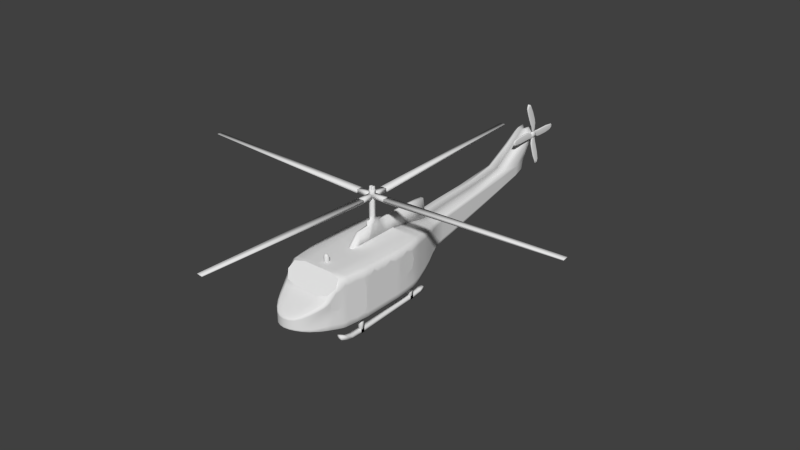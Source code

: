 # Source: helicopter.blend  (saved by Blender 2.75.0; exported with 4.5.12 LTS)
import bpy
from mathutils import Matrix  # noqa: F401  (used for matrix-valued properties, if any)

bpy.ops.wm.read_factory_settings(use_empty=True)
scene = bpy.context.scene
scene.name = 'Scene'

# ---- collections
col_collection_1 = bpy.data.collections.new('Collection 1'); scene.collection.children.link(col_collection_1)

# ---- materials (node trees are filled in below, after node groups)
mat_material = bpy.data.materials.new('Material')
mat_material.alpha_threshold = 0.0
mat_material.use_transparent_shadow = False
mat_material.roughness = 0.5
mat_material.line_color = (0.0, 0.0, 0.0, 1.0)

# ---- material node trees

# ---- world
world_world = bpy.data.worlds.new('World'); scene.world = world_world
world_world.color = (0.05088, 0.05088, 0.05088)
world_world.use_sun_shadow = False
world_world.sun_shadow_jitter_overblur = 0.0
world_world.cycles.sampling_method = 'MANUAL'
world_world.cycles.sample_map_resolution = 256

# ---- meshes
me_cube = bpy.data.meshes.new('Cube')
me_cube.from_pydata([(-0.2749, -8.807, 2.866), (5.384e-08, -8.468, 2.866), (0.2749, -8.807, 2.866), (5.384e-08, -9.146, 2.866), (5.276e-08, -8.807, 2.576), (5.709e-08, -8.923, 3.737), (5.601e-08, -9.146, 3.447), (0.2749, -8.865, 3.447), (5.601e-08, -8.584, 3.447), (-0.2749, -8.865, 3.447), (3.68, -10.04, 2.366), (3.138, -12.28, 0.3434), (1.569, -12.28, -3.26), (1.784, -14.62, -0.7067), (0.8921, -14.7, -2.525), (0.6238, -15.4, -1.004), (1.569, -12.28, 0.5667), (0.892, -14.7, -0.594), (3.463, 3.36, -2.518), (1.84, -10.04, 2.744), (1.84, -10.04, -3.737), (2.368, 6.274, -1.882), (1.732, 3.36, 2.476), (1.732, 3.36, -2.9), (1.184, 6.274, -2.172), (1.184, 6.274, 1.9), (0.8687, 8.88, -1.613), (0.8687, 8.88, 1.747), (1.737, 8.88, -1.374), (0.5856, 26.33, 1.745), (1.267, 24.24, 1.37), (0.6337, 24.23, 1.267), (0.7779, 16.15, -0.2639), (1.556, 16.15, -0.08493), (0.7779, 16.15, 2.252), (0.5535, 28.16, 6.673), (1.187, 26.26, 4.7), (0.6176, 24.87, 4.946), (0.5696, 27.66, 4.454), (1.355, -13.22, 0.06589), (1.355, -13.22, -2.99), (2.709, -13.22, -0.1124), (2.082, -7.083, -3.623), (2.082, -7.083, 2.744), (4.164, -7.083, 2.372), (4.29, -0.8033, 2.386), (2.145, -0.8033, 2.744), (2.145, -0.8033, -3.383), (2.057, 0.9861, -3.314), (2.057, 0.9861, 2.744), (4.115, 0.9861, 2.39), (4.115, 0.9861, 0.6364), (4.164, -7.083, 0.5289), (2.709, -13.04, -0.816), (1.556, 16.15, 2.106), (1.267, 24.36, 2.641), (0.5856, 26.57, 2.779), (1.737, 8.88, 1.551), (2.368, 6.274, 1.663), (3.463, 3.36, 2.162), (0.6238, -15.4, -1.4), (1.784, -14.62, -1.266), (3.138, -11.94, -0.4286), (3.68, -10.04, 0.4895), (3.68, -10.04, -1.912), (3.138, -11.83, -1.733), (1.784, -14.62, -1.981), (0.6238, -15.4, -1.908), (2.709, -12.98, -1.887), (4.164, -7.083, -1.83), (4.29, -0.8033, -1.657), (4.115, 0.9861, -1.608), (1.556, 16.15, 1.377), (1.267, 24.32, 2.218), (0.5856, 26.49, 2.435), (1.737, 8.88, 0.578), (2.368, 6.274, 0.4839), (3.463, 3.36, 0.6055), (4.29, -3.533, -1.733), (4.29, -3.533, 2.38), (2.145, -3.533, 2.744), (2.145, -3.533, -3.487), (4.238, -4.991, -1.773), (4.238, -4.991, 0.5568), (4.238, -4.991, 2.377), (2.119, -4.991, 2.744), (2.119, -4.991, -3.543), (2.169, -2.202, -3.436), (2.169, -2.202, 2.744), (4.338, -2.202, 2.383), (4.338, -2.202, 0.594), (4.338, -2.202, -1.696), (3.954, 1.637, -1.59), (3.954, 1.637, 0.6451), (3.954, 1.637, 2.392), (1.977, 1.637, 2.744), (1.977, 1.637, -3.289), (1.967, -8.555, -3.68), (1.967, -8.555, 2.744), (3.934, -8.555, 2.369), (4.2, -6.074, -1.802), (4.2, -6.074, 2.375), (2.1, -6.074, 2.744), (2.1, -6.074, -3.585), (3.414, -10.96, -1.832), (1.707, -11.17, -3.521), (3.414, -11.17, 1.434), (3.414, -11.12, -3.094), (4.2, -6.074, -3.134), (3.934, -8.555, -3.223), (3.954, 1.637, -2.86), (4.338, -2.202, -2.997), (4.238, -4.991, -3.096), (4.29, -3.533, -3.044), (4.115, 0.9861, -2.883), (4.29, -0.8033, -2.947), (4.164, -7.083, -3.17), (2.709, -13.16, -2.711), (0.6238, -15.4, -2.196), (1.784, -14.62, -2.388), (3.138, -12.16, -2.874), (3.68, -10.04, -3.276), (1.556, 16.15, 0.4447), (1.267, 24.27, 1.678), (0.5856, 26.39, 1.995), (1.737, 8.88, -0.6671), (2.368, 6.274, -1.025), (3.463, 3.36, -1.386), (-3.68, -10.04, 2.366), (-3.138, -12.28, 0.3434), (-1.569, -12.28, -3.26), (-1.784, -14.62, -0.7067), (-0.8921, -14.7, -2.525), (-0.6238, -15.4, -1.004), (-1.569, -12.28, 0.5667), (-0.892, -14.7, -0.594), (-3.463, 3.36, -2.518), (-1.84, -10.04, 2.744), (-1.84, -10.04, -3.737), (-2.368, 6.274, -1.882), (-1.732, 3.36, 2.476), (-1.732, 3.36, -2.9), (-1.184, 6.274, -2.172), (-1.184, 6.274, 1.9), (-0.8687, 8.88, -1.613), (-0.8687, 8.88, 1.747), (-1.737, 8.88, -1.374), (-0.5856, 26.33, 1.745), (-1.267, 24.24, 1.37), (-0.6337, 24.23, 1.267), (-0.7779, 16.15, -0.2639), (-1.556, 16.15, -0.08493), (-0.7779, 16.15, 2.252), (-0.5535, 28.16, 6.673), (-1.187, 26.26, 4.7), (-0.6176, 24.87, 4.946), (-0.5696, 27.66, 4.454), (7.762e-08, 3.36, 2.162), (7.534e-08, 8.88, 1.551), (7.576e-08, 6.274, 1.663), (8.707e-08, 26.26, 4.7), (7.94e-08, 24.36, 2.641), (7.741e-08, 16.15, 2.106), (-1.355, -13.22, 0.06589), (-1.355, -13.22, -2.99), (-2.709, -13.22, -0.1124), (-2.082, -7.083, -3.623), (-2.082, -7.083, 2.744), (-4.164, -7.083, 2.372), (-4.29, -0.8033, 2.386), (-2.145, -0.8033, 2.744), (-2.145, -0.8033, -3.383), (-2.057, 0.9861, -3.314), (-2.057, 0.9861, 2.744), (-4.115, 0.9861, 2.39), (-4.115, 0.9861, 0.6364), (-4.164, -7.083, 0.5289), (-2.709, -13.04, -0.816), (7.469e-08, 16.15, 1.377), (7.783e-08, 24.32, 2.218), (7.137e-08, 6.274, 0.4839), (7.172e-08, 8.88, 0.578), (7.182e-08, 3.36, 0.6055), (-1.556, 16.15, 2.106), (-1.267, 24.36, 2.641), (-0.5856, 26.57, 2.779), (-1.737, 8.88, 1.551), (-2.368, 6.274, 1.663), (-3.463, 3.36, 2.162), (-0.6238, -15.4, -1.4), (-1.784, -14.62, -1.266), (-3.138, -11.94, -0.4286), (-3.68, -10.04, 0.4895), (-3.68, -10.04, -1.912), (-3.138, -11.83, -1.733), (-1.784, -14.62, -1.981), (-0.6238, -15.4, -1.908), (6.44e-08, 3.36, -1.386), (6.708e-08, 8.88, -0.6671), (6.575e-08, 6.274, -1.025), (7.581e-08, 24.27, 1.678), (7.122e-08, 16.15, 0.4447), (-2.709, -12.98, -1.887), (-4.164, -7.083, -1.83), (-4.29, -0.8033, -1.657), (-4.115, 0.9861, -1.608), (-1.556, 16.15, 1.377), (-1.267, 24.32, 2.218), (-0.5856, 26.49, 2.435), (-1.737, 8.88, 0.578), (-2.368, 6.274, 0.4839), (-3.463, 3.36, 0.6055), (-4.29, -3.533, -1.733), (-4.29, -3.533, 2.38), (-2.145, -3.533, 2.744), (-2.145, -3.533, -3.487), (-4.238, -4.991, -1.773), (-4.238, -4.991, 0.5568), (-4.238, -4.991, 2.377), (-2.119, -4.991, 2.744), (-2.119, -4.991, -3.543), (-2.169, -2.202, -3.436), (-2.169, -2.202, 2.744), (-4.338, -2.202, 2.383), (-4.338, -2.202, 0.594), (-4.338, -2.202, -1.696), (-3.954, 1.637, -1.59), (-3.954, 1.637, 0.6451), (-3.954, 1.637, 2.392), (-1.977, 1.637, 2.744), (-1.977, 1.637, -3.289), (-1.967, -8.555, -3.68), (-1.967, -8.555, 2.744), (-3.934, -8.555, 2.369), (-4.2, -6.074, -1.802), (-4.2, -6.074, 2.375), (-2.1, -6.074, 2.744), (-2.1, -6.074, -3.585), (-3.414, -10.96, -1.832), (-1.707, -11.17, -3.521), (-3.414, -11.17, 1.434), (-3.414, -11.12, -3.094), (-4.2, -6.074, -3.134), (-3.934, -8.555, -3.223), (-3.954, 1.637, -2.86), (-4.338, -2.202, -2.997), (-4.238, -4.991, -3.096), (-4.29, -3.533, -3.044), (-4.115, 0.9861, -2.883), (-4.29, -0.8033, -2.947), (-4.164, -7.083, -3.17), (-2.709, -13.16, -2.711), (6.925e-08, 16.15, -0.08493), (7.467e-08, 24.24, 1.37), (6.255e-08, 6.274, -1.882), (6.444e-08, 8.88, -1.374), (6.019e-08, 3.36, -2.518), (-0.6238, -15.4, -2.196), (-1.784, -14.62, -2.388), (-3.138, -12.16, -2.874), (-3.68, -10.04, -3.276), (-1.556, 16.15, 0.4447), (-1.267, 24.27, 1.678), (-0.5856, 26.39, 1.995), (-1.737, 8.88, -0.6671), (-2.368, 6.274, -1.025), (-3.463, 3.36, -1.386), (-0.2062, -9.076, 3.447), (-0.2062, -8.908, 3.665), (-0.2062, -8.553, 2.866), (-0.2062, -8.807, 2.649), (5.682e-08, -8.726, 3.665), (0.2062, -8.553, 2.866), (5.303e-08, -8.553, 2.649), (0.2062, -8.908, 3.665), (0.2062, -9.061, 2.866), (0.2062, -8.807, 2.649), (5.682e-08, -9.09, 3.665), (5.303e-08, -9.061, 2.649), (-0.2062, -9.061, 2.866), (-0.2062, -8.654, 3.447), (0.2062, -8.654, 3.447), (0.2062, -9.076, 3.447), (5.493e-08, -9.146, 3.157), (0.2749, -8.821, 3.157), (5.493e-08, -8.497, 3.157), (-0.2749, -8.821, 3.157), (3.22, -10.04, -3.621), (3.813, 2.143, 2.335), (3.599, -10.41, 2.133), (3.22, -10.04, 2.649), (3.011, -12.59, 0.1501), (2.746, -12.28, 0.5109), (2.987, -11.16, -3.414), (1.226, -15.12, -0.9296), (2.371, -13.22, 0.02132), (2.371, -13.21, -2.92), (1.906, 2.143, -3.189), (1.799, -10.41, -3.686), (1.906, 2.143, 2.677), (1.825, -10.22, 2.744), (1.505, -12.59, -3.173), (1.505, -12.59, 0.3561), (0.6909, -15.23, -2.327), (0.6909, -15.23, -0.8615), (6.016e-08, -14.74, -2.525), (6.138e-08, -15.49, -2.196), (7.168e-08, -12.28, 0.5667), (5.742e-08, -12.28, -3.26), (6.735e-08, -14.74, -0.594), (7.848e-08, 1.788, 2.392), (7.979e-08, -10.04, 2.744), (5.731e-08, 1.637, -3.289), (2.962, 4.874, 1.922), (1.481, 4.874, -2.526), (1.481, 4.874, 2.198), (7.672e-08, 4.874, 1.922), (3.03, 3.36, -2.805), (3.03, 3.36, 2.397), (7.855e-08, 3.36, 2.413), (5.905e-08, 3.36, -2.824), (1.89, 7.596, 1.501), (0.9449, 7.596, -1.86), (0.9449, 7.596, 1.709), (7.515e-08, 7.596, 1.501), (2.072, 6.274, -2.099), (2.072, 6.274, 1.841), (7.647e-08, 6.274, 1.853), (6.169e-08, 6.274, -2.114), (1.697, 11.33, 1.768), (0.8487, 11.33, -1.17), (0.8487, 11.33, 1.95), (7.615e-08, 11.33, 1.768), (7.593e-08, 8.88, 1.708), (6.373e-08, 8.88, -1.566), (1.52, 8.88, -1.554), (1.52, 8.88, 1.698), (1.049, 26.02, 2.744), (0.5976, 25.79, 1.583), (0.5816, 26.85, 3.232), (7.981e-08, 26.13, 2.751), (1.247, 24.84, 3.198), (7.785e-08, 16.15, 2.223), (1.109, 24.23, 1.292), (6.871e-08, 16.15, -0.2281), (1.361, 16.15, 2.216), (8.148e-08, 24.84, 3.198), (1.361, 16.15, -0.2192), (7.436e-08, 24.23, 1.287), (0.6938, 21.17, 0.6869), (7.262e-08, 21.17, 0.8192), (1.388, 21.2, 2.438), (0.6898, 21.33, 3.102), (0.5575, 28.32, 5.811), (0.9887, 27.69, 6.18), (9.295e-08, 27.78, 6.279), (0.5696, 27.06, 6.549), (8.781e-08, 25.15, 4.897), (8.634e-08, 27.38, 4.503), (1.009, 27.31, 4.515), (1.069, 25.22, 4.884), (1.561, -14.64, -0.6222), (1.561, -14.64, -2.491), (5.843e-08, -13.22, -2.99), (6.981e-08, -13.22, 0.06589), (1.142, -13.98, -0.2641), (1.142, -13.98, -2.757), (2.284, -13.95, -2.565), (3.643, -7.083, -3.51), (3.643, -7.083, 2.651), (7.979e-08, -7.083, 2.744), (5.586e-08, -8.555, -3.68), (2.052, -7.532, -3.641), (2.052, -7.532, 2.744), (4.103, -7.532, -3.186), (5.676e-08, -2.202, -3.436), (3.754, -0.8033, -3.274), (3.754, -0.8033, 2.655), (7.979e-08, -0.8033, 2.744), (4.328, -1.798, -2.982), (2.164, -1.798, 2.744), (2.164, -1.798, -3.421), (5.696e-08, -0.8033, -3.383), (3.601, 0.9861, -3.206), (3.601, 0.9861, 2.656), (7.979e-08, 0.9861, 2.744), (2.11, 0.2889, -3.341), (2.11, 0.2889, 2.744), (4.22, 0.2889, -2.908), (3.813, 2.143, 0.6362), (3.65, -10.22, 0.4871), (3.011, -12.28, -0.5614), (1.226, -15.12, -1.367), (6.582e-08, -15.49, -1.004), (7.198e-08, 1.788, 0.6471), (2.962, 4.874, 0.5543), (7.163e-08, 4.874, 0.5543), (1.89, 7.596, 0.4674), (7.131e-08, 7.596, 0.4674), (1.697, 11.33, 0.8649), (7.279e-08, 11.33, 0.8649), (1.049, 25.95, 2.381), (7.847e-08, 26.06, 2.392), (7.865e-08, 21.2, 2.438), (1.388, 21.19, 1.9), (2.284, -13.96, -0.4096), (4.103, -7.532, 2.371), (4.328, -1.798, 2.384), (4.22, 0.2889, 2.389), (4.115, 0.9861, 1.775), (4.29, -0.8033, 2.029), (4.164, -7.083, 1.726), (2.709, -13.18, -0.3774), (7.646e-08, 16.15, 1.85), (7.885e-08, 24.35, 2.493), (7.422e-08, 6.274, 1.249), (7.407e-08, 8.88, 1.21), (7.558e-08, 3.36, 1.616), (1.556, 16.15, 1.85), (1.267, 24.35, 2.493), (0.5856, 26.54, 2.658), (1.737, 8.88, 1.21), (2.368, 6.274, 1.249), (3.463, 3.36, 1.616), (0.6238, -15.4, -1.143), (1.784, -14.62, -0.9029), (3.138, -12.19, 0.03879), (3.68, -10.04, 1.708), (6.435e-08, -15.49, -1.4), (7.664e-08, 21.19, 1.9), (2.284, -13.92, -1.086), (4.158, -7.245, 0.5267), (4.342, -2.093, 0.5954), (4.238, 0.4865, 0.6298), (3.813, 2.143, -1.537), (3.599, -10.36, -1.894), (3.011, -12.18, -1.764), (1.226, -15.12, -1.926), (6.366e-08, 1.788, -1.586), (2.962, 4.874, -1.196), (6.511e-08, 4.874, -1.196), (1.89, 7.596, -0.8547), (6.638e-08, 7.596, -0.8547), (1.697, 11.33, -0.291), (6.848e-08, 11.33, -0.291), (1.049, 25.86, 1.916), (7.676e-08, 25.96, 1.931), (1.388, 21.18, 1.211), (3.68, -10.04, -0.8599), (3.138, -11.74, -1.029), (1.784, -14.62, -1.668), (0.6238, -15.4, -1.685), (6.765e-08, 3.36, -0.5138), (6.911e-08, 8.88, -0.1217), (6.821e-08, 6.274, -0.364), (7.67e-08, 24.29, 1.914), (7.274e-08, 16.15, 0.8531), (2.709, -12.93, -1.346), (4.164, -7.083, -0.7968), (4.29, -0.8033, -0.8037), (4.115, 0.9861, -0.6249), (1.556, 16.15, 0.8531), (1.267, 24.29, 1.914), (0.5856, 26.43, 2.188), (1.737, 8.88, -0.1217), (2.368, 6.274, -0.364), (3.463, 3.36, -0.5138), (3.754, -3.533, -3.377), (3.754, -3.533, 2.653), (7.979e-08, -3.533, 2.744), (5.637e-08, -4.991, -3.543), (4.29, -3.533, 2.017), (4.29, -3.533, -0.8643), (4.255, -4.509, -3.079), (4.247, -4.755, 0.5599), (4.255, -4.509, 2.378), (2.128, -4.509, 2.744), (2.128, -4.509, -3.525), (3.708, -4.991, -3.431), (3.708, -4.991, 2.652), (7.979e-08, -4.991, 2.744), (4.238, -4.991, 1.739), (4.238, -4.991, -0.7523), (5.621e-08, -6.074, -3.585), (4.224, -5.38, -3.11), (4.23, -5.227, 0.5536), (4.224, -5.38, 2.376), (2.112, -5.38, 2.744), (2.112, -5.38, -3.558), (5.657e-08, -3.533, -3.487), (3.795, -2.202, -3.326), (3.795, -2.202, 2.654), (7.979e-08, -2.202, 2.744), (4.338, -2.202, 1.756), (4.338, -2.202, -0.6929), (2.162, -2.59, -3.451), (2.162, -2.59, 2.744), (4.324, -2.59, 2.382), (4.334, -2.312, 0.5925), (4.324, -2.59, -3.011), (5.722e-08, 0.9861, -3.314), (3.46, 1.637, -3.182), (3.46, 1.637, 2.656), (7.979e-08, 1.637, 2.744), (3.954, 1.637, 1.779), (3.954, 1.637, -0.6111), (4.013, 1.399, -2.869), (4.013, 1.399, 0.6419), (4.013, 1.399, 2.391), (2.007, 1.399, 2.744), (2.007, 1.399, -3.298), (3.442, -8.555, -3.565), (3.442, -8.555, 2.65), (7.979e-08, -8.555, 2.744), (5.564e-08, -10.04, -3.737), (3.934, -8.555, 1.758), (3.759, -9.583, -3.259), (3.711, -9.866, 0.4918), (1.879, -9.583, -3.719), (1.879, -9.583, 2.744), (3.759, -9.583, 2.367), (3.675, -6.074, -3.472), (3.675, -6.074, 2.652), (7.979e-08, -6.074, 2.744), (4.2, -6.074, 2.005), (4.2, -6.074, -0.9206), (5.607e-08, -7.083, -3.623), (4.175, -6.75, -3.159), (4.169, -6.921, 0.5311), (4.175, -6.75, 2.373), (2.088, -6.75, 2.744), (2.088, -6.75, -3.611), (3.414, -11.17, 1.741), (2.746, -12.25, -3.163), (5.645e-08, -11.17, -3.521), (3.414, -11.17, 1.127), (3.414, -10.86, -0.9964), (3.227, -11.83, -2.945), (3.178, -11.81, -0.3568), (1.589, -12.12, 0.7376), (1.614, -11.92, -3.344), (3.227, -11.92, 0.6954), (6.246e-08, -15.49, -1.908), (7.407e-08, 21.18, 1.211), (2.284, -13.9, -1.995), (4.158, -7.245, -1.835), (4.328, -1.798, -1.685), (4.22, 0.2889, -1.627), (3.813, 2.143, -2.772), (3.599, -10.4, -3.233), (3.011, -12.49, -2.817), (1.226, -15.12, -2.244), (5.893e-08, 1.788, -2.855), (2.962, 4.874, -2.19), (6.141e-08, 4.874, -2.19), (1.89, 7.596, -1.606), (6.358e-08, 7.596, -1.606), (1.697, 11.33, -0.9476), (6.603e-08, 11.33, -0.9476), (1.049, 25.81, 1.651), (7.579e-08, 25.91, 1.67), (1.388, 21.17, 0.8192), (4.255, -4.509, -1.759), (4.224, -5.38, -1.783), (4.324, -2.59, -1.707), (4.013, 1.399, -1.597), (3.711, -9.866, -1.907), (4.175, -6.75, -1.821), (3.227, -11.55, -1.765), (3.414, -11.05, -2.565), (4.2, -6.074, -2.576), (3.934, -8.555, -2.666), (3.954, 1.637, -2.328), (4.338, -2.202, -2.452), (4.238, -4.991, -2.542), (4.29, -3.533, -2.495), (4.115, 0.9861, -2.349), (4.29, -0.8033, -2.407), (4.164, -7.083, -2.609), (2.709, -13.08, -2.366), (7.007e-08, 16.15, 0.137), (7.515e-08, 24.25, 1.499), (6.389e-08, 6.274, -1.523), (6.555e-08, 8.88, -1.078), (6.195e-08, 3.36, -2.044), (0.6238, -15.4, -2.075), (1.784, -14.62, -2.218), (3.138, -12.02, -2.396), (3.68, -10.04, -2.704), (1.556, 16.15, 0.137), (1.267, 24.25, 1.499), (0.5856, 26.35, 1.85), (1.737, 8.88, -1.078), (2.368, 6.274, -1.523), (3.463, 3.36, -2.044), (-3.22, -10.04, -3.621), (-3.813, 2.143, 2.335), (-3.599, -10.41, 2.133), (-3.22, -10.04, 2.649), (-3.011, -12.59, 0.1501), (-2.746, -12.28, 0.5109), (-2.987, -11.16, -3.414), (-1.226, -15.12, -0.9296), (-2.371, -13.22, 0.02132), (-2.371, -13.21, -2.92), (-1.906, 2.143, -3.189), (-1.799, -10.41, -3.686), (-1.906, 2.143, 2.677), (-1.825, -10.22, 2.744), (-1.505, -12.59, -3.173), (-1.505, -12.59, 0.3561), (-0.6909, -15.23, -2.327), (-0.6909, -15.23, -0.8615), (-2.962, 4.874, 1.922), (-1.481, 4.874, -2.526), (-1.481, 4.874, 2.198), (-3.03, 3.36, -2.805), (-3.03, 3.36, 2.397), (-1.89, 7.596, 1.501), (-0.9449, 7.596, -1.86), (-0.9449, 7.596, 1.709), (-2.072, 6.274, -2.099), (-2.072, 6.274, 1.841), (-1.697, 11.33, 1.768), (-0.8487, 11.33, -1.17), (-0.8487, 11.33, 1.95), (-1.52, 8.88, -1.554), (-1.52, 8.88, 1.698), (-1.049, 26.02, 2.744), (-0.5976, 25.79, 1.583), (-0.5816, 26.85, 3.232), (-1.247, 24.84, 3.198), (-1.109, 24.23, 1.292), (-1.361, 16.15, 2.216), (-1.361, 16.15, -0.2192), (-0.6938, 21.17, 0.6869), (-1.388, 21.2, 2.438), (-0.6898, 21.33, 3.102), (-0.5575, 28.32, 5.811), (-0.9887, 27.69, 6.18), (-0.5696, 27.06, 6.549), (-1.009, 27.31, 4.515), (-1.069, 25.22, 4.884), (-1.561, -14.64, -0.6222), (-1.561, -14.64, -2.491), (-1.142, -13.98, -0.2641), (-1.142, -13.98, -2.757), (-2.284, -13.95, -2.565), (-3.643, -7.083, -3.51), (-3.643, -7.083, 2.651), (-2.052, -7.532, -3.641), (-2.052, -7.532, 2.744), (-4.103, -7.532, -3.186), (-3.754, -0.8033, -3.274), (-3.754, -0.8033, 2.655), (-4.328, -1.798, -2.982), (-2.164, -1.798, 2.744), (-2.164, -1.798, -3.421), (-3.601, 0.9861, -3.206), (-3.601, 0.9861, 2.656), (-2.11, 0.2889, -3.341), (-2.11, 0.2889, 2.744), (-4.22, 0.2889, -2.908), (-3.813, 2.143, 0.6362), (-3.65, -10.22, 0.4871), (-3.011, -12.28, -0.5614), (-1.226, -15.12, -1.367), (-2.962, 4.874, 0.5543), (-1.89, 7.596, 0.4674), (-1.697, 11.33, 0.8649), (-1.049, 25.95, 2.381), (-1.388, 21.19, 1.9), (-2.284, -13.96, -0.4096), (-4.103, -7.532, 2.371), (-4.328, -1.798, 2.384), (-4.22, 0.2889, 2.389), (-4.115, 0.9861, 1.775), (-4.29, -0.8033, 2.029), (-4.164, -7.083, 1.726), (-2.709, -13.18, -0.3774), (-1.556, 16.15, 1.85), (-1.267, 24.35, 2.493), (-0.5856, 26.54, 2.658), (-1.737, 8.88, 1.21), (-2.368, 6.274, 1.249), (-3.463, 3.36, 1.616), (-0.6238, -15.4, -1.143), (-1.784, -14.62, -0.9029), (-3.138, -12.19, 0.03879), (-3.68, -10.04, 1.708), (-2.284, -13.92, -1.086), (-4.158, -7.245, 0.5267), (-4.342, -2.093, 0.5954), (-4.238, 0.4865, 0.6298), (-3.813, 2.143, -1.537), (-3.599, -10.36, -1.894), (-3.011, -12.18, -1.764), (-1.226, -15.12, -1.926), (-2.962, 4.874, -1.196), (-1.89, 7.596, -0.8547), (-1.697, 11.33, -0.291), (-1.049, 25.86, 1.916), (-1.388, 21.18, 1.211), (-3.68, -10.04, -0.8599), (-3.138, -11.74, -1.029), (-1.784, -14.62, -1.668), (-0.6238, -15.4, -1.685), (-2.709, -12.93, -1.346), (-4.164, -7.083, -0.7968), (-4.29, -0.8033, -0.8037), (-4.115, 0.9861, -0.6249), (-1.556, 16.15, 0.8531), (-1.267, 24.29, 1.914), (-0.5856, 26.43, 2.188), (-1.737, 8.88, -0.1217), (-2.368, 6.274, -0.364), (-3.463, 3.36, -0.5138), (-3.754, -3.533, -3.377), (-3.754, -3.533, 2.653), (-4.29, -3.533, 2.017), (-4.29, -3.533, -0.8643), (-4.255, -4.509, -3.079), (-4.247, -4.755, 0.5599), (-4.255, -4.509, 2.378), (-2.128, -4.509, 2.744), (-2.128, -4.509, -3.525), (-3.708, -4.991, -3.431), (-3.708, -4.991, 2.652), (-4.238, -4.991, 1.739), (-4.238, -4.991, -0.7523), (-4.224, -5.38, -3.11), (-4.23, -5.227, 0.5536), (-4.224, -5.38, 2.376), (-2.112, -5.38, 2.744), (-2.112, -5.38, -3.558), (-3.795, -2.202, -3.326), (-3.795, -2.202, 2.654), (-4.338, -2.202, 1.756), (-4.338, -2.202, -0.6929), (-2.162, -2.59, -3.451), (-2.162, -2.59, 2.744), (-4.324, -2.59, 2.382), (-4.334, -2.312, 0.5925), (-4.324, -2.59, -3.011), (-3.46, 1.637, -3.182), (-3.46, 1.637, 2.656), (-3.954, 1.637, 1.779), (-3.954, 1.637, -0.6111), (-4.013, 1.399, -2.869), (-4.013, 1.399, 0.6419), (-4.013, 1.399, 2.391), (-2.007, 1.399, 2.744), (-2.007, 1.399, -3.298), (-3.442, -8.555, -3.565), (-3.442, -8.555, 2.65), (-3.934, -8.555, 1.758), (-3.759, -9.583, -3.259), (-3.711, -9.866, 0.4918), (-1.879, -9.583, -3.719), (-1.879, -9.583, 2.744), (-3.759, -9.583, 2.367), (-3.675, -6.074, -3.472), (-3.675, -6.074, 2.652), (-4.2, -6.074, 2.005), (-4.2, -6.074, -0.9206), (-4.175, -6.75, -3.159), (-4.169, -6.921, 0.5311), (-4.175, -6.75, 2.373), (-2.088, -6.75, 2.744), (-2.088, -6.75, -3.611), (-3.414, -11.17, 1.741), (-2.746, -12.25, -3.163), (-3.414, -11.17, 1.127), (-3.414, -10.86, -0.9964), (-3.227, -11.83, -2.945), (-3.178, -11.81, -0.3568), (-1.589, -12.12, 0.7376), (-1.614, -11.92, -3.344), (-3.227, -11.92, 0.6954), (-2.284, -13.9, -1.995), (-4.158, -7.245, -1.835), (-4.328, -1.798, -1.685), (-4.22, 0.2889, -1.627), (-3.813, 2.143, -2.772), (-3.599, -10.4, -3.233), (-3.011, -12.49, -2.817), (-1.226, -15.12, -2.244), (-2.962, 4.874, -2.19), (-1.89, 7.596, -1.606), (-1.697, 11.33, -0.9476), (-1.049, 25.81, 1.651), (-1.388, 21.17, 0.8192), (-4.255, -4.509, -1.759), (-4.224, -5.38, -1.783), (-4.324, -2.59, -1.707), (-4.013, 1.399, -1.597), (-3.711, -9.866, -1.907), (-4.175, -6.75, -1.821), (-3.227, -11.55, -1.765), (-3.414, -11.05, -2.565), (-4.2, -6.074, -2.576), (-3.934, -8.555, -2.666), (-3.954, 1.637, -2.328), (-4.338, -2.202, -2.452), (-4.238, -4.991, -2.542), (-4.29, -3.533, -2.495), (-4.115, 0.9861, -2.349), (-4.29, -0.8033, -2.407), (-4.164, -7.083, -2.609), (-2.709, -13.08, -2.366), (-0.6238, -15.4, -2.075), (-1.784, -14.62, -2.218), (-3.138, -12.02, -2.396), (-3.68, -10.04, -2.704), (-1.556, 16.15, 0.137), (-1.267, 24.25, 1.499), (-0.5856, 26.35, 1.85), (-1.737, 8.88, -1.078), (-2.368, 6.274, -1.523), (-3.463, 3.36, -2.044), (-0.1527, -8.995, 2.705), (-0.1527, -9.04, 3.608), (-0.1527, -8.619, 2.705), (-0.1527, -8.754, 3.608), (0.1527, -8.995, 2.705), (0.1527, -9.04, 3.608), (0.1527, -8.619, 2.705), (0.1527, -8.754, 3.608), (-0.2062, -9.065, 3.157), (-0.2062, -8.578, 3.157), (0.2062, -8.578, 3.157), (0.2062, -9.065, 3.157), (3.336, 2.143, -3.085), (3.149, -10.41, -3.573), (3.336, 2.143, 2.591), (3.135, -10.46, 2.493), (2.635, -12.57, -3.084), (2.635, -12.59, 0.3046), (1.179, -15.03, -2.349), (1.179, -15.03, -0.8165), (2.592, 4.874, -2.442), (2.592, 4.874, 2.129), (1.654, 7.596, -1.796), (1.654, 7.596, 1.657), (1.485, 11.33, -1.114), (1.485, 11.33, 1.905), (0.9483, 25.39, 1.525), (1.039, 26.35, 3.224), (1.25, 21.95, 2.91), (1.214, 21.17, 0.72), (0.8789, 27.91, 5.578), (0.9056, 26.73, 6.015), (1.998, -13.97, -0.3004), (1.998, -13.96, -2.709), (3.59, -7.532, -3.527), (3.59, -7.532, 2.651), (3.787, -1.798, -3.311), (3.787, -1.798, 2.654), (3.693, 0.2889, -3.233), (3.693, 0.2889, 2.655), (3.813, 2.143, 1.739), (3.591, -10.46, 1.397), (3.011, -12.52, -0.1307), (1.226, -15.12, -1.083), (2.962, 4.874, 1.442), (1.89, 7.596, 1.138), (1.697, 11.33, 1.451), (1.049, 25.99, 2.617), (1.388, 21.2, 2.249), (2.284, -13.95, -0.6515), (4.102, -7.573, 1.63), (4.329, -1.771, 1.668), (4.251, 0.164, 1.682), (2.284, -13.89, -1.579), (4.158, -7.245, -0.8003), (4.329, -1.771, -0.4682), (4.251, 0.164, -0.431), (3.813, 2.143, -0.5852), (3.591, -10.38, -0.6336), (3.011, -12.1, -1.115), (1.226, -15.12, -1.681), (2.962, 4.874, -0.4293), (1.89, 7.596, -0.2756), (1.697, 11.33, 0.2153), (1.049, 25.9, 2.119), (1.388, 21.18, 1.512), (3.723, -4.509, -3.413), (3.723, -4.509, 2.652), (4.258, -4.45, 1.65), (4.258, -4.45, -0.5218), (3.696, -5.38, -3.446), (3.696, -5.38, 2.652), (4.222, -5.439, 1.644), (4.222, -5.439, -0.5427), (3.783, -2.59, -3.341), (3.783, -2.59, 2.654), (4.323, -2.617, 1.663), (4.323, -2.617, -0.4865), (3.512, 1.399, -3.191), (3.512, 1.399, 2.656), (4.013, 1.399, 1.778), (4.013, 1.399, -0.6162), (3.289, -9.583, -3.604), (3.289, -9.583, 2.65), (3.767, -9.538, 1.616), (3.711, -9.866, -0.8561), (3.654, -6.75, -3.498), (3.654, -6.75, 2.651), (4.177, -6.709, 1.635), (4.177, -6.709, -0.5671), (2.84, -11.88, 0.9884), (2.824, -11.9, -3.244), (3.237, -11.8, 0.3258), (3.237, -11.41, -0.8284), (2.284, -13.93, -2.326), (4.102, -7.573, -2.512), (4.328, -1.798, -2.439), (4.22, 0.2889, -2.371), (3.813, 2.143, -2.255), (3.599, -10.38, -2.672), (3.011, -12.36, -2.376), (1.226, -15.12, -2.111), (2.962, 4.874, -1.774), (1.89, 7.596, -1.291), (1.697, 11.33, -0.6725), (1.049, 25.83, 1.762), (1.388, 21.17, 0.9832), (4.255, -4.509, -2.526), (4.224, -5.38, -2.554), (4.324, -2.59, -2.464), (4.013, 1.399, -2.336), (3.767, -9.538, -2.573), (4.175, -6.75, -2.598), (3.227, -11.71, -2.451), (-3.336, 2.143, -3.085), (-3.149, -10.41, -3.573), (-3.336, 2.143, 2.591), (-3.135, -10.46, 2.493), (-2.635, -12.57, -3.084), (-2.635, -12.59, 0.3046), (-1.179, -15.03, -2.349), (-1.179, -15.03, -0.8165), (-2.592, 4.874, -2.442), (-2.592, 4.874, 2.129), (-1.654, 7.596, -1.796), (-1.654, 7.596, 1.657), (-1.485, 11.33, -1.114), (-1.485, 11.33, 1.905), (-0.9483, 25.39, 1.525), (-1.039, 26.35, 3.224), (-1.25, 21.95, 2.91), (-1.214, 21.17, 0.72), (-0.8789, 27.91, 5.578), (-0.9056, 26.73, 6.015), (5.813e-08, 1.788, -3.069), (4.263e-08, -10.41, -3.686), (7.913e-08, 1.788, 2.568), (7.979e-08, -10.22, 2.744), (5.774e-08, -12.59, -3.173), (6.429e-08, -12.59, 0.3561), (6.09e-08, -15.3, -2.327), (6.636e-08, -15.3, -0.8615), (6.035e-08, 4.89, -2.474), (7.761e-08, 4.89, 2.16), (6.633e-08, 7.602, -1.813), (7.922e-08, 7.602, 1.646), (6.509e-08, 11.0, -1.201), (7.668e-08, 11.0, 1.909), (7.544e-08, 25.74, 1.576), (7.942e-08, 26.48, 3.119), (8.018e-08, 21.94, 2.85), (7.239e-08, 21.44, 0.7582), (9.105e-08, 28.23, 5.768), (9.375e-08, 27.05, 6.493), (-1.998, -13.97, -0.3004), (-1.998, -13.96, -2.709), (5.929e-08, -13.99, -2.757), (6.198e-08, -13.99, -0.2641), (-3.59, -7.532, -3.527), (-3.59, -7.532, 2.651), (7.979e-08, -7.532, 2.744), (5.6e-08, -7.532, -3.641), (5.682e-08, -1.798, -3.421), (-3.787, -1.798, -3.311), (-3.787, -1.798, 2.654), (7.979e-08, -1.798, 2.744), (7.032e-08, 0.2889, -3.341), (-3.693, 0.2889, -3.233), (-3.693, 0.2889, 2.655), (6.659e-08, 0.2889, 2.744), (-3.813, 2.143, 1.739), (-3.591, -10.46, 1.397), (-3.011, -12.52, -0.1307), (-1.226, -15.12, -1.083), (6.861e-08, -15.49, -1.143), (7.62e-08, 1.788, 1.78), (-2.962, 4.874, 1.442), (7.494e-08, 4.874, 1.442), (-1.89, 7.596, 1.138), (7.38e-08, 7.596, 1.138), (-1.697, 11.33, 1.451), (7.497e-08, 11.33, 1.451), (-1.049, 25.99, 2.617), (7.767e-08, 26.22, 2.649), (7.794e-08, 21.2, 2.249), (-1.388, 21.2, 2.249), (-2.284, -13.95, -0.6515), (-4.102, -7.573, 1.63), (-4.329, -1.771, 1.668), (-4.251, 0.164, 1.682), (6.329e-08, -15.49, -1.685), (7.52e-08, 21.18, 1.512), (-2.284, -13.89, -1.579), (-4.158, -7.245, -0.8003), (-4.329, -1.771, -0.4682), (-4.251, 0.164, -0.431), (-3.813, 2.143, -0.5852), (-3.591, -10.38, -0.6336), (-3.011, -12.1, -1.115), (-1.226, -15.12, -1.681), (6.73e-08, 1.788, -0.6079), (-2.962, 4.874, -0.4293), (6.797e-08, 4.874, -0.4293), (-1.89, 7.596, -0.2756), (6.854e-08, 7.596, -0.2756), (-1.697, 11.33, 0.2153), (7.037e-08, 11.33, 0.2153), (-1.049, 25.9, 2.119), (7.93e-08, 26.12, 2.14), (-1.388, 21.18, 1.512), (-3.723, -4.509, -3.413), (-3.723, -4.509, 2.652), (6.659e-08, -4.509, 2.744), (4.323e-08, -4.509, -3.525), (-4.258, -4.45, 1.65), (-4.258, -4.45, -0.5218), (-3.696, -5.38, -3.446), (-3.696, -5.38, 2.652), (9.299e-08, -5.38, 2.744), (-4.222, -5.439, 1.644), (-4.222, -5.439, -0.5427), (5.631e-08, -5.38, -3.558), (4.351e-08, -2.59, -3.451), (-3.783, -2.59, -3.341), (-3.783, -2.59, 2.654), (7.979e-08, -2.59, 2.744), (-4.323, -2.617, 1.663), (-4.323, -2.617, -0.4865), (4.408e-08, 1.399, -3.298), (-3.512, 1.399, -3.191), (-3.512, 1.399, 2.656), (6.659e-08, 1.399, 2.744), (-4.013, 1.399, 1.778), (-4.013, 1.399, -0.6162), (-3.289, -9.583, -3.604), (-3.289, -9.583, 2.65), (7.979e-08, -9.583, 2.744), (5.571e-08, -9.583, -3.719), (-3.767, -9.538, 1.616), (-3.711, -9.866, -0.8561), (-3.654, -6.75, -3.498), (-3.654, -6.75, 2.651), (7.979e-08, -6.75, 2.744), (-4.177, -6.709, 1.635), (-4.177, -6.709, -0.5671), (5.611e-08, -6.75, -3.611), (-2.84, -11.88, 0.9884), (-2.824, -11.9, -3.244), (7.231e-08, -12.12, 0.7376), (5.711e-08, -11.92, -3.344), (-3.237, -11.8, 0.3258), (-3.237, -11.41, -0.8284), (6.183e-08, -15.49, -2.075), (7.323e-08, 21.17, 0.9832), (-2.284, -13.93, -2.326), (-4.102, -7.573, -2.512), (-4.328, -1.798, -2.439), (-4.22, 0.2889, -2.371), (-3.813, 2.143, -2.255), (-3.599, -10.38, -2.672), (-3.011, -12.36, -2.376), (-1.226, -15.12, -2.111), (6.091e-08, 1.788, -2.323), (-2.962, 4.874, -1.774), (6.296e-08, 4.874, -1.774), (-1.89, 7.596, -1.291), (6.475e-08, 7.596, -1.291), (-1.697, 11.33, -0.6725), (6.706e-08, 11.33, -0.6725), (-1.049, 25.83, 1.762), (7.8e-08, 26.04, 1.793), (-1.388, 21.17, 0.9832), (-4.255, -4.509, -2.526), (-4.224, -5.38, -2.554), (-4.324, -2.59, -2.464), (-4.013, 1.399, -2.336), (-3.767, -9.538, -2.573), (-4.175, -6.75, -2.598), (-3.227, -11.71, -2.451)], [], [(0, 279, 828, 286), (0, 286, 829, 269), (0, 269, 822, 270), (0, 270, 820, 279), (1, 269, 829, 285), (1, 285, 830, 272), (1, 272, 826, 273), (1, 273, 822, 269), (2, 272, 830, 284), (2, 284, 831, 275), (2, 275, 824, 276), (2, 276, 826, 272), (3, 275, 831, 283), (3, 283, 828, 279), (3, 279, 820, 278), (3, 278, 824, 275), (4, 278, 820, 270), (4, 270, 822, 273), (4, 273, 826, 276), (4, 276, 824, 278), (5, 277, 825, 274), (5, 274, 827, 271), (5, 271, 823, 268), (5, 268, 821, 277), (6, 282, 825, 277), (6, 277, 821, 267), (6, 267, 828, 283), (6, 283, 831, 282), (7, 281, 827, 274), (7, 274, 825, 282), (7, 282, 831, 284), (7, 284, 830, 281), (8, 280, 823, 271), (8, 271, 827, 281), (8, 281, 830, 285), (8, 285, 829, 280), (9, 267, 821, 268), (9, 268, 823, 280), (9, 280, 829, 286), (9, 286, 828, 267), (10, 427, 904, 520), (10, 520, 903, 290), (10, 290, 835, 289), (10, 289, 861, 427), (11, 426, 912, 541), (11, 541, 910, 292), (11, 292, 837, 291), (11, 291, 862, 426), (12, 308, 1069, 540), (12, 540, 911, 533), (12, 533, 836, 301), (12, 301, 958, 308), (13, 425, 869, 405), (13, 405, 852, 361), (13, 361, 839, 294), (13, 294, 863, 425), (14, 305, 976, 366), (14, 366, 853, 362), (14, 362, 838, 303), (14, 303, 960, 305), (15, 424, 863, 294), (15, 294, 839, 304), (15, 304, 961, 393), (15, 393, 994, 424), (16, 292, 910, 539), (16, 539, 1068, 307), (16, 307, 959, 302), (16, 302, 837, 292), (17, 361, 852, 365), (17, 365, 977, 309), (17, 309, 961, 304), (17, 304, 839, 361), (18, 594, 918, 548), (18, 548, 832, 317), (18, 317, 840, 553), (18, 553, 922, 594), (19, 290, 903, 519), (19, 519, 1056, 311), (19, 311, 957, 300), (19, 300, 835, 290), (20, 518, 902, 287), (20, 287, 833, 298), (20, 298, 955, 514), (20, 514, 1057, 518), (21, 593, 922, 553), (21, 553, 840, 325), (21, 325, 842, 555), (21, 555, 923, 593), (22, 319, 956, 299), (22, 299, 834, 318), (22, 318, 841, 315), (22, 315, 963, 319), (23, 317, 832, 297), (23, 297, 954, 320), (23, 320, 962, 314), (23, 314, 840, 317), (24, 325, 840, 314), (24, 314, 962, 328), (24, 328, 964, 322), (24, 322, 842, 325), (25, 327, 963, 315), (25, 315, 841, 326), (25, 326, 843, 323), (25, 323, 965, 327), (26, 335, 842, 322), (26, 322, 964, 334), (26, 334, 966, 330), (26, 330, 844, 335), (27, 333, 965, 323), (27, 323, 843, 336), (27, 336, 845, 331), (27, 331, 967, 333), (28, 592, 923, 555), (28, 555, 842, 335), (28, 335, 844, 557), (28, 557, 924, 592), (29, 591, 925, 559), (29, 559, 846, 338), (29, 338, 968, 560), (29, 560, 1090, 591), (30, 590, 926, 561), (30, 561, 849, 343), (30, 343, 846, 559), (30, 559, 925, 590), (31, 343, 849, 349), (31, 349, 971, 348), (31, 348, 968, 338), (31, 338, 846, 343), (32, 347, 844, 330), (32, 330, 966, 344), (32, 344, 971, 349), (32, 349, 849, 347), (33, 589, 924, 557), (33, 557, 844, 347), (33, 347, 849, 561), (33, 561, 926, 589), (34, 342, 967, 331), (34, 331, 845, 345), (34, 345, 848, 352), (34, 352, 970, 342), (35, 355, 973, 356), (35, 356, 851, 354), (35, 354, 850, 353), (35, 353, 972, 355), (36, 360, 848, 341), (36, 341, 847, 359), (36, 359, 850, 354), (36, 354, 851, 360), (37, 357, 970, 352), (37, 352, 848, 360), (37, 360, 851, 356), (37, 356, 973, 357), (38, 359, 847, 339), (38, 339, 969, 358), (38, 358, 972, 353), (38, 353, 850, 359), (39, 295, 837, 302), (39, 302, 959, 364), (39, 364, 977, 365), (39, 365, 852, 295), (40, 363, 958, 301), (40, 301, 836, 296), (40, 296, 853, 366), (40, 366, 976, 363), (41, 412, 862, 291), (41, 291, 837, 295), (41, 295, 852, 405), (41, 405, 869, 412), (42, 531, 906, 368), (42, 368, 854, 372), (42, 372, 981, 526), (42, 526, 1065, 531), (43, 369, 907, 530), (43, 530, 1062, 370), (43, 370, 980, 373), (43, 373, 855, 369), (44, 411, 908, 529), (44, 529, 907, 369), (44, 369, 855, 406), (44, 406, 870, 411), (45, 410, 872, 408), (45, 408, 859, 377), (45, 377, 857, 407), (45, 407, 871, 410), (46, 377, 859, 387), (46, 387, 989, 378), (46, 378, 985, 380), (46, 380, 857, 377), (47, 386, 858, 376), (47, 376, 856, 381), (47, 381, 982, 382), (47, 382, 986, 386), (48, 510, 898, 383), (48, 383, 858, 386), (48, 386, 986, 500), (48, 500, 1048, 510), (49, 384, 899, 509), (49, 509, 1051, 385), (49, 385, 989, 387), (49, 387, 859, 384), (50, 409, 900, 508), (50, 508, 899, 384), (50, 384, 859, 408), (50, 408, 872, 409), (51, 460, 901, 507), (51, 507, 900, 409), (51, 409, 872, 433), (51, 433, 876, 460), (52, 458, 909, 528), (52, 528, 908, 411), (52, 411, 870, 431), (52, 431, 874, 458), (53, 457, 879, 391), (53, 391, 862, 412), (53, 412, 869, 430), (53, 430, 873, 457), (54, 345, 845, 329), (54, 329, 866, 418), (54, 418, 868, 351), (54, 351, 848, 345), (55, 341, 848, 351), (55, 351, 868, 419), (55, 419, 867, 337), (55, 337, 847, 341), (56, 339, 847, 337), (56, 337, 867, 420), (56, 420, 1003, 340), (56, 340, 969, 339), (57, 336, 843, 321), (57, 321, 865, 421), (57, 421, 866, 329), (57, 329, 845, 336), (58, 326, 841, 313), (58, 313, 864, 422), (58, 422, 865, 321), (58, 321, 843, 326), (59, 318, 834, 288), (59, 288, 860, 423), (59, 423, 864, 313), (59, 313, 841, 318), (60, 451, 880, 392), (60, 392, 863, 424), (60, 424, 994, 428), (60, 428, 1010, 451), (61, 450, 873, 430), (61, 430, 869, 425), (61, 425, 863, 392), (61, 392, 880, 450), (62, 449, 913, 538), (62, 538, 912, 426), (62, 426, 862, 391), (62, 391, 879, 449), (63, 448, 905, 517), (63, 517, 904, 427), (63, 427, 861, 390), (63, 390, 878, 448), (64, 588, 931, 566), (64, 566, 905, 448), (64, 448, 878, 435), (64, 435, 919, 588), (65, 587, 933, 568), (65, 568, 913, 449), (65, 449, 879, 436), (65, 436, 920, 587), (66, 586, 914, 544), (66, 544, 873, 450), (66, 450, 880, 437), (66, 437, 921, 586), (67, 585, 921, 437), (67, 437, 880, 451), (67, 451, 1010, 542), (67, 542, 1072, 585), (68, 579, 920, 436), (68, 436, 879, 457), (68, 457, 873, 544), (68, 544, 914, 579), (69, 578, 932, 567), (69, 567, 909, 458), (69, 458, 874, 545), (69, 545, 915, 578), (70, 577, 917, 547), (70, 547, 876, 459), (70, 459, 875, 546), (70, 546, 916, 577), (71, 576, 930, 565), (71, 565, 901, 460), (71, 460, 876, 547), (71, 547, 917, 576), (72, 418, 866, 399), (72, 399, 883, 461), (72, 461, 885, 404), (72, 404, 868, 418), (73, 419, 868, 404), (73, 404, 885, 462), (73, 462, 884, 401), (73, 401, 867, 419), (74, 420, 867, 401), (74, 401, 884, 463), (74, 463, 1028, 402), (74, 402, 1003, 420), (75, 421, 865, 397), (75, 397, 882, 464), (75, 464, 883, 399), (75, 399, 866, 421), (76, 422, 864, 395), (76, 395, 881, 465), (76, 465, 882, 397), (76, 397, 865, 422), (77, 423, 860, 389), (77, 389, 877, 466), (77, 466, 881, 395), (77, 395, 864, 423), (78, 575, 929, 564), (78, 564, 897, 472), (78, 472, 889, 562), (78, 562, 927, 575), (79, 471, 896, 497), (79, 497, 895, 468), (79, 468, 887, 475), (79, 475, 888, 471), (80, 468, 895, 496), (80, 496, 1045, 469), (80, 469, 1032, 476), (80, 476, 887, 468), (81, 495, 894, 467), (81, 467, 886, 477), (81, 477, 1033, 489), (81, 489, 1042, 495), (82, 574, 927, 562), (82, 562, 889, 482), (82, 482, 893, 563), (82, 563, 928, 574), (83, 482, 889, 474), (83, 474, 888, 481), (83, 481, 892, 485), (83, 485, 893, 482), (84, 481, 888, 475), (84, 475, 887, 479), (84, 479, 891, 486), (84, 486, 892, 481), (85, 479, 887, 476), (85, 476, 1032, 480), (85, 480, 1038, 487), (85, 487, 891, 479), (86, 477, 886, 478), (86, 478, 890, 488), (86, 488, 1041, 470), (86, 470, 1033, 477), (87, 381, 856, 490), (87, 490, 894, 495), (87, 495, 1042, 375), (87, 375, 982, 381), (88, 491, 857, 380), (88, 380, 985, 492), (88, 492, 1045, 496), (88, 496, 895, 491), (89, 493, 871, 407), (89, 407, 857, 491), (89, 491, 895, 497), (89, 497, 896, 493), (90, 494, 875, 432), (90, 432, 871, 493), (90, 493, 896, 498), (90, 498, 897, 494), (91, 573, 916, 546), (91, 546, 875, 494), (91, 494, 897, 564), (91, 564, 929, 573), (92, 572, 918, 434), (92, 434, 877, 505), (92, 505, 901, 565), (92, 565, 930, 572), (93, 505, 877, 389), (93, 389, 860, 504), (93, 504, 900, 507), (93, 507, 901, 505), (94, 504, 860, 288), (94, 288, 834, 502), (94, 502, 899, 508), (94, 508, 900, 504), (95, 502, 834, 299), (95, 299, 956, 503), (95, 503, 1051, 509), (95, 509, 899, 502), (96, 297, 832, 501), (96, 501, 898, 510), (96, 510, 1048, 312), (96, 312, 954, 297), (97, 372, 854, 511), (97, 511, 902, 518), (97, 518, 1057, 371), (97, 371, 981, 372), (98, 512, 855, 373), (98, 373, 980, 513), (98, 513, 1056, 519), (98, 519, 903, 512), (99, 515, 870, 406), (99, 406, 855, 512), (99, 512, 903, 520), (99, 520, 904, 515), (100, 570, 928, 563), (100, 563, 893, 525), (100, 525, 909, 567), (100, 567, 932, 570), (101, 524, 892, 486), (101, 486, 891, 522), (101, 522, 907, 529), (101, 529, 908, 524), (102, 522, 891, 487), (102, 487, 1038, 523), (102, 523, 1062, 530), (102, 530, 907, 522), (103, 488, 890, 521), (103, 521, 906, 531), (103, 531, 1065, 483), (103, 483, 1041, 488), (104, 569, 919, 435), (104, 435, 878, 536), (104, 536, 913, 568), (104, 568, 933, 569), (105, 534, 955, 298), (105, 298, 833, 293), (105, 293, 911, 540), (105, 540, 1069, 534), (106, 535, 861, 289), (106, 289, 835, 532), (106, 532, 910, 541), (106, 541, 912, 535), (107, 293, 833, 549), (107, 549, 919, 569), (107, 569, 933, 537), (107, 537, 911, 293), (108, 521, 890, 484), (108, 484, 928, 570), (108, 570, 932, 527), (108, 527, 906, 521), (109, 511, 854, 374), (109, 374, 915, 571), (109, 571, 931, 516), (109, 516, 902, 511), (110, 501, 832, 548), (110, 548, 918, 572), (110, 572, 930, 506), (110, 506, 898, 501), (111, 490, 856, 379), (111, 379, 916, 573), (111, 573, 929, 499), (111, 499, 894, 490), (112, 478, 886, 473), (112, 473, 927, 574), (112, 574, 928, 484), (112, 484, 890, 478), (113, 467, 894, 499), (113, 499, 929, 575), (113, 575, 927, 473), (113, 473, 886, 467), (114, 383, 898, 506), (114, 506, 930, 576), (114, 576, 917, 388), (114, 388, 858, 383), (115, 376, 858, 388), (115, 388, 917, 577), (115, 577, 916, 379), (115, 379, 856, 376), (116, 368, 906, 527), (116, 527, 932, 578), (116, 578, 915, 374), (116, 374, 854, 368), (117, 296, 836, 550), (117, 550, 920, 579), (117, 579, 914, 367), (117, 367, 853, 296), (118, 303, 838, 551), (118, 551, 921, 585), (118, 585, 1072, 306), (118, 306, 960, 303), (119, 362, 853, 367), (119, 367, 914, 586), (119, 586, 921, 551), (119, 551, 838, 362), (120, 533, 911, 537), (120, 537, 933, 587), (120, 587, 920, 550), (120, 550, 836, 533), (121, 287, 902, 516), (121, 516, 931, 588), (121, 588, 919, 549), (121, 549, 833, 287), (122, 461, 883, 443), (122, 443, 924, 589), (122, 589, 926, 447), (122, 447, 885, 461), (123, 462, 885, 447), (123, 447, 926, 590), (123, 590, 925, 445), (123, 445, 884, 462), (124, 463, 884, 445), (124, 445, 925, 591), (124, 591, 1090, 446), (124, 446, 1028, 463), (125, 464, 882, 441), (125, 441, 923, 592), (125, 592, 924, 443), (125, 443, 883, 464), (126, 465, 881, 439), (126, 439, 922, 593), (126, 593, 923, 441), (126, 441, 882, 465), (127, 466, 877, 434), (127, 434, 918, 594), (127, 594, 922, 439), (127, 439, 881, 466), (128, 760, 1058, 689), (128, 689, 991, 597), (128, 597, 937, 598), (128, 598, 1055, 760), (129, 778, 1070, 688), (129, 688, 992, 599), (129, 599, 939, 600), (129, 600, 1066, 778), (130, 777, 1069, 308), (130, 308, 958, 609), (130, 609, 938, 771), (130, 771, 1067, 777), (131, 672, 1006, 687), (131, 687, 993, 602), (131, 602, 941, 643), (131, 643, 974, 672), (132, 646, 976, 305), (132, 305, 960, 611), (132, 611, 940, 644), (132, 644, 975, 646), (133, 602, 993, 686), (133, 686, 994, 393), (133, 393, 961, 612), (133, 612, 941, 602), (134, 776, 1066, 600), (134, 600, 939, 610), (134, 610, 959, 307), (134, 307, 1068, 776), (135, 645, 974, 643), (135, 643, 941, 612), (135, 612, 961, 309), (135, 309, 977, 645), (136, 783, 1078, 819), (136, 819, 1083, 787), (136, 787, 942, 616), (136, 616, 934, 783), (137, 759, 1055, 598), (137, 598, 937, 608), (137, 608, 957, 311), (137, 311, 1056, 759), (138, 595, 1054, 758), (138, 758, 1057, 514), (138, 514, 955, 606), (138, 606, 935, 595), (139, 787, 1083, 818), (139, 818, 1085, 788), (139, 788, 944, 621), (139, 621, 942, 787), (140, 607, 956, 319), (140, 319, 963, 615), (140, 615, 943, 617), (140, 617, 936, 607), (141, 605, 934, 616), (141, 616, 942, 614), (141, 614, 962, 320), (141, 320, 954, 605), (142, 614, 942, 621), (142, 621, 944, 619), (142, 619, 964, 328), (142, 328, 962, 614), (143, 615, 963, 327), (143, 327, 965, 620), (143, 620, 945, 622), (143, 622, 943, 615), (144, 619, 944, 626), (144, 626, 946, 624), (144, 624, 966, 334), (144, 334, 964, 619), (145, 620, 965, 333), (145, 333, 967, 625), (145, 625, 947, 627), (145, 627, 945, 620), (146, 788, 1085, 817), (146, 817, 1087, 789), (146, 789, 946, 626), (146, 626, 944, 788), (147, 790, 1089, 816), (147, 816, 1090, 560), (147, 560, 968, 629), (147, 629, 948, 790), (148, 791, 1091, 815), (148, 815, 1089, 790), (148, 790, 948, 632), (148, 632, 951, 791), (149, 635, 951, 632), (149, 632, 948, 629), (149, 629, 968, 348), (149, 348, 971, 635), (150, 624, 946, 634), (150, 634, 951, 635), (150, 635, 971, 344), (150, 344, 966, 624), (151, 789, 1087, 814), (151, 814, 1091, 791), (151, 791, 951, 634), (151, 634, 946, 789), (152, 625, 967, 342), (152, 342, 970, 637), (152, 637, 950, 633), (152, 633, 947, 625), (153, 640, 973, 355), (153, 355, 972, 638), (153, 638, 952, 639), (153, 639, 953, 640), (154, 631, 950, 642), (154, 642, 953, 639), (154, 639, 952, 641), (154, 641, 949, 631), (155, 637, 970, 357), (155, 357, 973, 640), (155, 640, 953, 642), (155, 642, 950, 637), (156, 630, 949, 641), (156, 641, 952, 638), (156, 638, 972, 358), (156, 358, 969, 630), (157, 417, 995, 310), (157, 310, 956, 319), (157, 319, 963, 316), (157, 316, 997, 417), (158, 416, 999, 324), (158, 324, 965, 333), (158, 333, 967, 332), (158, 332, 1001, 416), (159, 415, 997, 316), (159, 316, 963, 327), (159, 327, 965, 324), (159, 324, 999, 415), (160, 358, 969, 346), (160, 346, 970, 357), (160, 357, 973, 355), (160, 355, 972, 358), (161, 414, 1004, 403), (161, 403, 970, 346), (161, 346, 969, 340), (161, 340, 1003, 414), (162, 413, 1001, 332), (162, 332, 967, 342), (162, 342, 970, 403), (162, 403, 1004, 413), (163, 610, 939, 603), (163, 603, 974, 645), (163, 645, 977, 364), (163, 364, 959, 610), (164, 609, 958, 363), (164, 363, 976, 646), (164, 646, 975, 604), (164, 604, 938, 609), (165, 599, 992, 679), (165, 679, 1006, 672), (165, 672, 974, 603), (165, 603, 939, 599), (166, 648, 1060, 769), (166, 769, 1065, 526), (166, 526, 981, 650), (166, 650, 978, 648), (167, 768, 1061, 649), (167, 649, 979, 651), (167, 651, 980, 370), (167, 370, 1062, 768), (168, 767, 1063, 678), (168, 678, 1007, 673), (168, 673, 979, 649), (168, 649, 1061, 767), (169, 675, 1009, 677), (169, 677, 1008, 674), (169, 674, 984, 654), (169, 654, 988, 675), (170, 661, 988, 654), (170, 654, 984, 656), (170, 656, 985, 378), (170, 378, 989, 661), (171, 653, 987, 660), (171, 660, 986, 382), (171, 382, 982, 657), (171, 657, 983, 653), (172, 658, 1049, 752), (172, 752, 1048, 500), (172, 500, 986, 660), (172, 660, 987, 658), (173, 751, 1050, 659), (173, 659, 988, 661), (173, 661, 989, 385), (173, 385, 1051, 751), (174, 750, 1052, 676), (174, 676, 1009, 675), (174, 675, 988, 659), (174, 659, 1050, 750), (175, 749, 1053, 710), (175, 710, 1015, 693), (175, 693, 1009, 676), (175, 676, 1052, 749), (176, 766, 1064, 708), (176, 708, 1013, 691), (176, 691, 1007, 678), (176, 678, 1063, 766), (177, 665, 1018, 707), (177, 707, 1012, 690), (177, 690, 1006, 679), (177, 679, 992, 665), (178, 456, 1026, 400), (178, 400, 1001, 413), (178, 413, 1004, 429), (178, 429, 1011, 456), (179, 455, 1011, 429), (179, 429, 1004, 414), (179, 414, 1003, 402), (179, 402, 1028, 455), (180, 454, 1022, 396), (180, 396, 997, 415), (180, 415, 999, 398), (180, 398, 1024, 454), (181, 453, 1024, 398), (181, 398, 999, 416), (181, 416, 1001, 400), (181, 400, 1026, 453), (182, 452, 1020, 394), (182, 394, 995, 417), (182, 417, 997, 396), (182, 396, 1022, 452), (183, 623, 947, 633), (183, 633, 950, 636), (183, 636, 1005, 680), (183, 680, 1000, 623), (184, 636, 950, 631), (184, 631, 949, 628), (184, 628, 1002, 681), (184, 681, 1005, 636), (185, 628, 949, 630), (185, 630, 969, 340), (185, 340, 1003, 682), (185, 682, 1002, 628), (186, 618, 945, 627), (186, 627, 947, 623), (186, 623, 1000, 683), (186, 683, 998, 618), (187, 613, 943, 622), (187, 622, 945, 618), (187, 618, 998, 684), (187, 684, 996, 613), (188, 596, 936, 617), (188, 617, 943, 613), (188, 613, 996, 685), (188, 685, 990, 596), (189, 666, 1019, 706), (189, 706, 1010, 428), (189, 428, 994, 686), (189, 686, 993, 666), (190, 690, 1012, 705), (190, 705, 1019, 666), (190, 666, 993, 687), (190, 687, 1006, 690), (191, 775, 1071, 704), (191, 704, 1018, 665), (191, 665, 992, 688), (191, 688, 1070, 775), (192, 757, 1059, 703), (192, 703, 1017, 664), (192, 664, 991, 689), (192, 689, 1058, 757), (193, 796, 1096, 813), (193, 813, 1079, 695), (193, 695, 1017, 703), (193, 703, 1059, 796), (194, 798, 1098, 812), (194, 812, 1080, 696), (194, 696, 1018, 704), (194, 704, 1071, 798), (195, 779, 1074, 811), (195, 811, 1081, 697), (195, 697, 1019, 705), (195, 705, 1012, 779), (196, 697, 1081, 810), (196, 810, 1072, 542), (196, 542, 1010, 706), (196, 706, 1019, 697), (197, 584, 1082, 438), (197, 438, 1020, 452), (197, 452, 1022, 440), (197, 440, 1084, 584), (198, 583, 1086, 442), (198, 442, 1024, 453), (198, 453, 1026, 444), (198, 444, 1088, 583), (199, 582, 1084, 440), (199, 440, 1022, 454), (199, 454, 1024, 442), (199, 442, 1086, 582), (200, 581, 1073, 543), (200, 543, 1011, 455), (200, 455, 1028, 446), (200, 446, 1090, 581), (201, 580, 1088, 444), (201, 444, 1026, 456), (201, 456, 1011, 543), (201, 543, 1073, 580), (202, 696, 1080, 809), (202, 809, 1074, 779), (202, 779, 1012, 707), (202, 707, 1018, 696), (203, 797, 1097, 808), (203, 808, 1075, 780), (203, 780, 1013, 708), (203, 708, 1064, 797), (204, 782, 1077, 807), (204, 807, 1076, 781), (204, 781, 1014, 709), (204, 709, 1015, 782), (205, 795, 1095, 806), (205, 806, 1077, 782), (205, 782, 1015, 710), (205, 710, 1053, 795), (206, 669, 1000, 680), (206, 680, 1005, 671), (206, 671, 1029, 711), (206, 711, 1025, 669), (207, 671, 1005, 681), (207, 681, 1002, 670), (207, 670, 1027, 712), (207, 712, 1029, 671), (208, 670, 1002, 682), (208, 682, 1003, 402), (208, 402, 1028, 713), (208, 713, 1027, 670), (209, 668, 998, 683), (209, 683, 1000, 669), (209, 669, 1025, 714), (209, 714, 1023, 668), (210, 667, 996, 684), (210, 684, 998, 668), (210, 668, 1023, 715), (210, 715, 1021, 667), (211, 663, 990, 685), (211, 685, 996, 667), (211, 667, 1021, 716), (211, 716, 1016, 663), (212, 794, 1094, 805), (212, 805, 1092, 792), (212, 792, 1035, 720), (212, 720, 1047, 794), (213, 741, 1046, 719), (213, 719, 1034, 723), (213, 723, 1031, 718), (213, 718, 1044, 741), (214, 740, 1044, 718), (214, 718, 1031, 724), (214, 724, 1032, 469), (214, 469, 1045, 740), (215, 717, 1043, 739), (215, 739, 1042, 489), (215, 489, 1033, 725), (215, 725, 1030, 717), (216, 792, 1092, 804), (216, 804, 1093, 793), (216, 793, 1040, 729), (216, 729, 1035, 792), (217, 722, 1035, 729), (217, 729, 1040, 731), (217, 731, 1039, 728), (217, 728, 1034, 722), (218, 723, 1034, 728), (218, 728, 1039, 732), (218, 732, 1037, 727), (218, 727, 1031, 723), (219, 724, 1031, 727), (219, 727, 1037, 733), (219, 733, 1038, 480), (219, 480, 1032, 724), (220, 726, 1030, 725), (220, 725, 1033, 470), (220, 470, 1041, 734), (220, 734, 1036, 726), (221, 735, 983, 657), (221, 657, 982, 375), (221, 375, 1042, 739), (221, 739, 1043, 735), (222, 656, 984, 736), (222, 736, 1044, 740), (222, 740, 1045, 492), (222, 492, 985, 656), (223, 674, 1008, 737), (223, 737, 1046, 741), (223, 741, 1044, 736), (223, 736, 984, 674), (224, 692, 1014, 738), (224, 738, 1047, 742), (224, 742, 1046, 737), (224, 737, 1008, 692), (225, 781, 1076, 803), (225, 803, 1094, 794), (225, 794, 1047, 738), (225, 738, 1014, 781), (226, 694, 1078, 802), (226, 802, 1095, 795), (226, 795, 1053, 747), (226, 747, 1016, 694), (227, 663, 1016, 747), (227, 747, 1053, 749), (227, 749, 1052, 746), (227, 746, 990, 663), (228, 596, 990, 746), (228, 746, 1052, 750), (228, 750, 1050, 745), (228, 745, 936, 596), (229, 607, 936, 745), (229, 745, 1050, 751), (229, 751, 1051, 503), (229, 503, 956, 607), (230, 744, 934, 605), (230, 605, 954, 312), (230, 312, 1048, 752), (230, 752, 1049, 744), (231, 753, 978, 650), (231, 650, 981, 371), (231, 371, 1057, 758), (231, 758, 1054, 753), (232, 651, 979, 754), (232, 754, 1055, 759), (232, 759, 1056, 513), (232, 513, 980, 651), (233, 673, 1007, 755), (233, 755, 1058, 760), (233, 760, 1055, 754), (233, 754, 979, 673), (234, 793, 1093, 800), (234, 800, 1097, 797), (234, 797, 1064, 764), (234, 764, 1040, 793), (235, 732, 1039, 763), (235, 763, 1063, 767), (235, 767, 1061, 762), (235, 762, 1037, 732), (236, 733, 1037, 762), (236, 762, 1061, 768), (236, 768, 1062, 523), (236, 523, 1038, 733), (237, 761, 1036, 734), (237, 734, 1041, 483), (237, 483, 1065, 769), (237, 769, 1060, 761), (238, 695, 1079, 799), (238, 799, 1098, 798), (238, 798, 1071, 773), (238, 773, 1017, 695), (239, 606, 955, 534), (239, 534, 1069, 777), (239, 777, 1067, 601), (239, 601, 935, 606), (240, 597, 991, 772), (240, 772, 1070, 778), (240, 778, 1066, 770), (240, 770, 937, 597), (241, 784, 935, 601), (241, 601, 1067, 774), (241, 774, 1098, 799), (241, 799, 1079, 784), (242, 730, 1036, 761), (242, 761, 1060, 765), (242, 765, 1097, 800), (242, 800, 1093, 730), (243, 652, 978, 753), (243, 753, 1054, 756), (243, 756, 1096, 801), (243, 801, 1075, 652), (244, 783, 934, 744), (244, 744, 1049, 748), (244, 748, 1095, 802), (244, 802, 1078, 783), (245, 655, 983, 735), (245, 735, 1043, 743), (245, 743, 1094, 803), (245, 803, 1076, 655), (246, 721, 1030, 726), (246, 726, 1036, 730), (246, 730, 1093, 804), (246, 804, 1092, 721), (247, 743, 1043, 717), (247, 717, 1030, 721), (247, 721, 1092, 805), (247, 805, 1094, 743), (248, 748, 1049, 658), (248, 658, 987, 662), (248, 662, 1077, 806), (248, 806, 1095, 748), (249, 662, 987, 653), (249, 653, 983, 655), (249, 655, 1076, 807), (249, 807, 1077, 662), (250, 765, 1060, 648), (250, 648, 978, 652), (250, 652, 1075, 808), (250, 808, 1097, 765), (251, 785, 938, 604), (251, 604, 975, 647), (251, 647, 1074, 809), (251, 809, 1080, 785), (252, 344, 966, 558), (252, 558, 1088, 580), (252, 580, 1073, 350), (252, 350, 971, 344), (253, 348, 971, 350), (253, 350, 1073, 581), (253, 581, 1090, 560), (253, 560, 968, 348), (254, 328, 962, 554), (254, 554, 1084, 582), (254, 582, 1086, 556), (254, 556, 964, 328), (255, 334, 964, 556), (255, 556, 1086, 583), (255, 583, 1088, 558), (255, 558, 966, 334), (256, 320, 954, 552), (256, 552, 1082, 584), (256, 584, 1084, 554), (256, 554, 962, 320), (257, 786, 940, 611), (257, 611, 960, 306), (257, 306, 1072, 810), (257, 810, 1081, 786), (258, 647, 975, 644), (258, 644, 940, 786), (258, 786, 1081, 811), (258, 811, 1074, 647), (259, 774, 1067, 771), (259, 771, 938, 785), (259, 785, 1080, 812), (259, 812, 1098, 774), (260, 756, 1054, 595), (260, 595, 935, 784), (260, 784, 1079, 813), (260, 813, 1096, 756), (261, 700, 1025, 711), (261, 711, 1029, 702), (261, 702, 1091, 814), (261, 814, 1087, 700), (262, 702, 1029, 712), (262, 712, 1027, 701), (262, 701, 1089, 815), (262, 815, 1091, 702), (263, 701, 1027, 713), (263, 713, 1028, 446), (263, 446, 1090, 816), (263, 816, 1089, 701), (264, 699, 1023, 714), (264, 714, 1025, 700), (264, 700, 1087, 817), (264, 817, 1085, 699), (265, 698, 1021, 715), (265, 715, 1023, 699), (265, 699, 1085, 818), (265, 818, 1083, 698), (266, 694, 1016, 716), (266, 716, 1021, 698), (266, 698, 1083, 819), (266, 819, 1078, 694)])
me_cube.polygons.foreach_set('use_smooth', [True] * 1068)
me_cube.use_remesh_preserve_volume = False
me_cube.use_remesh_preserve_attributes = False
me_cube.use_mirror_vertex_groups = False
me_cube.update()
me_cube_002 = bpy.data.meshes.new('Cube.002')
me_cube_002.from_pydata([(4.158, -7.245, 0.5267), (3.934, -8.555, 1.758), (3.711, -9.866, 0.4918), (4.158, -7.245, -1.835), (3.711, -9.866, -1.907), (3.934, -8.555, -2.666), (-4.158, -7.245, 0.5267), (-3.934, -8.555, 1.758), (-3.711, -9.866, 0.4918), (-4.158, -7.245, -1.835), (-3.711, -9.866, -1.907), (-3.934, -8.555, -2.666), (4.102, -7.573, 1.63), (4.158, -7.245, -0.8003), (3.767, -9.538, 1.616), (3.711, -9.866, -0.8561), (4.102, -7.573, -2.512), (3.767, -9.538, -2.573), (-4.102, -7.573, 1.63), (-4.158, -7.245, -0.8003), (-3.767, -9.538, 1.616), (-3.711, -9.866, -0.8561), (-4.102, -7.573, -2.512), (-3.767, -9.538, -2.573)], [], [(0, 12, 1, 14, 2, 15, 4, 17, 5, 16, 3, 13), (6, 19, 9, 22, 11, 23, 10, 21, 8, 20, 7, 18)])
me_cube_002.polygons.foreach_set('use_smooth', [True] * 2)
me_cube_002.use_remesh_preserve_volume = False
me_cube_002.use_remesh_preserve_attributes = False
me_cube_002.use_mirror_vertex_groups = False
me_cube_002.update()
me_cube_009 = bpy.data.meshes.new('Cube.009')
me_cube_009.from_pydata([(4.29, 5.555, -0.05919), (4.29, 2.825, -0.09557), (4.2, 0.2841, -0.1294), (3.414, -4.655, -0.6066), (1.707, -4.81, 1.069), (-4.29, 5.555, -0.05919), (-4.29, 2.825, -0.09557), (-4.2, 0.2841, -0.1294), (-3.414, -4.655, -0.6066), (-1.707, -4.81, 1.069), (1.825, -3.863, 2.072), (3.65, -3.863, -0.1847), (4.29, 5.555, 1.357), (4.342, 4.265, -0.07637), (4.238, 6.845, -0.042), (4.29, 5.555, -1.476), (4.29, 2.825, 1.345), (4.29, 2.825, -1.536), (4.247, 1.603, -0.1118), (4.23, 1.131, -0.1181), (4.334, 4.046, -0.07929), (4.2, 0.2841, 1.334), (4.2, 0.2841, -1.592), (4.169, -0.5627, -0.1407), (3.414, -4.81, 1.069), (7.195e-08, -4.81, 1.069), (3.414, -4.81, 0.455), (3.414, -4.501, -1.668), (3.178, -5.448, -1.029), (1.589, -5.757, 0.06581), (-1.825, -3.863, 2.072), (-3.65, -3.863, -0.1847), (-4.29, 5.555, 1.357), (-4.342, 4.265, -0.07637), (-4.238, 6.845, -0.042), (-4.29, 5.555, -1.476), (-4.29, 2.825, 1.345), (-4.29, 2.825, -1.536), (-4.247, 1.603, -0.1118), (-4.23, 1.131, -0.1181), (-4.334, 4.046, -0.07929), (-4.2, 0.2841, 1.334), (-4.2, 0.2841, -1.592), (-4.169, -0.5627, -0.1407), (-3.414, -4.81, 1.069), (-3.414, -4.81, 0.455), (-3.414, -4.501, -1.668), (-3.178, -5.448, -1.029), (-1.589, -5.757, 0.06581), (3.135, -4.099, 1.821), (3.591, -4.099, 0.7251), (4.329, 4.587, 0.9959), (4.251, 6.522, 1.01), (4.329, 4.587, -1.14), (4.251, 6.522, -1.103), (3.591, -4.022, -1.305), (4.258, 1.909, 0.978), (4.258, 1.909, -1.194), (4.222, 0.9192, 0.9725), (4.222, 0.9192, -1.214), (4.323, 3.741, 0.9916), (4.323, 3.741, -1.158), (4.177, -0.351, 0.9631), (4.177, -0.351, -1.239), (2.84, -5.521, 0.3166), (3.237, -5.443, -0.3459), (3.237, -5.056, -1.5), (-3.135, -4.099, 1.821), (7.569e-08, -3.863, 2.072), (-3.591, -4.099, 0.7251), (-4.329, 4.587, 0.9959), (-4.251, 6.522, 1.01), (-4.329, 4.587, -1.14), (-4.251, 6.522, -1.103), (-3.591, -4.022, -1.305), (-4.258, 1.909, 0.978), (-4.258, 1.909, -1.194), (-4.222, 0.9192, 0.9725), (-4.222, 0.9192, -1.214), (-4.323, 3.741, 0.9916), (-4.323, 3.741, -1.158), (-4.177, -0.351, 0.9631), (-4.177, -0.351, -1.239), (-2.84, -5.521, 0.3166), (6.821e-08, -5.757, 0.06581), (-3.237, -5.443, -0.3459), (-3.237, -5.056, -1.5)], [], [(0, 15, 54, 14), (0, 14, 52, 12), (0, 12, 51, 13), (0, 13, 53, 15), (1, 17, 61, 20), (1, 20, 60, 16), (1, 16, 56, 18), (1, 18, 57, 17), (2, 22, 59, 19), (2, 19, 58, 21), (2, 21, 62, 23), (2, 23, 63, 22), (3, 27, 55, 11), (3, 11, 50, 26), (3, 26, 65, 28), (3, 28, 66, 27), (4, 24, 49, 10), (4, 10, 68, 25), (4, 25, 84, 29), (4, 29, 64, 24), (5, 34, 73, 35), (5, 35, 72, 33), (5, 33, 70, 32), (5, 32, 71, 34), (6, 40, 80, 37), (6, 37, 76, 38), (6, 38, 75, 36), (6, 36, 79, 40), (7, 39, 78, 42), (7, 42, 82, 43), (7, 43, 81, 41), (7, 41, 77, 39), (8, 31, 74, 46), (8, 46, 86, 47), (8, 47, 85, 45), (8, 45, 69, 31), (9, 30, 67, 44), (9, 44, 83, 48), (9, 48, 84, 25), (9, 25, 68, 30)])
me_cube_009.polygons.foreach_set('use_smooth', [True] * 40)
me_cube_009.materials.append(mat_material)
me_cube_009.materials.append(None)
me_cube_009.use_remesh_preserve_volume = False
me_cube_009.use_remesh_preserve_attributes = False
me_cube_009.use_mirror_vertex_groups = False
me_cube_009.update()
me_cube_014 = bpy.data.meshes.new('Cube.014')
me_cube_014.from_pydata([(-0.03103, 0.5013, -0.3627), (0.06936, 2.886, -0.2248), (0.007734, 1.174, 0.249), (-0.03235, 1.072, -0.6716), (0.05508, 4.436, -0.1889), (-0.01999, 0.1319, 0.08389), (0.0294, 0.5191, -0.04284), (-0.003687, 0.5388, 0.2809), (0.001473, 2.867, -0.7249), (0.04372, 2.905, 0.2792), (0.03445, 1.122, -0.2132), (-0.1246, 0.5032, -0.3589), (-0.1177, 2.889, -0.2171), (-0.08579, 1.176, 0.2529), (-0.1259, 1.074, -0.6677), (-0.03844, 4.438, -0.185), (-0.1135, 0.1338, 0.08776), (-0.06412, 0.521, -0.03898), (-0.1576, 0.5229, -0.03512), (-0.09721, 0.5407, 0.2848), (-0.09205, 2.869, -0.7211), (-0.0498, 2.907, 0.283), (-0.1526, 1.126, -0.2055), (0.03593, -0.2526, -0.4597), (0.2597, 0.4377, -2.737), (0.06231, 0.4989, -0.9721), (0.09239, -0.421, -1.083), (0.3305, 0.829, -4.236), (-0.01079, 0.09652, 0.0007655), (0.07075, 0.06608, -0.4003), (0.0123, 0.3827, -0.3489), (0.2323, -0.05653, -2.837), (0.1939, 0.9298, -2.645), (0.124, 0.03997, -1.024), (-0.05733, -0.2547, -0.4675), (0.07317, 0.4335, -2.753), (-0.03096, 0.4968, -0.9799), (-0.0008744, -0.4231, -1.091), (0.2372, 0.8269, -4.244), (-0.1041, 0.09443, -0.00711), (-0.02251, 0.06399, -0.4082), (-0.1158, 0.06189, -0.4161), (-0.08096, 0.3806, -0.3568), (0.139, -0.05863, -2.845), (0.1006, 0.9277, -2.653), (-0.06255, 0.03578, -1.04), (0.05234, -0.4522, 0.151), (0.1181, -2.839, 0.04344), (0.05773, -1.134, -0.452), (0.05682, -1.018, 0.4679), (0.08352, -4.389, 0.03045), (0.04946, -0.08914, -0.3009), (0.09933, -0.4752, -0.1708), (0.05271, -0.499, -0.4926), (0.07104, -2.813, 0.5456), (0.07145, -2.866, -0.4587), (0.1041, -1.075, 0.007916), (-0.04128, -0.4529, 0.151), (-0.06919, -2.841, 0.04344), (-0.03588, -1.134, -0.452), (-0.0368, -1.019, 0.4679), (-0.0101, -4.39, 0.03045), (-0.04416, -0.08989, -0.3009), (0.005715, -0.4759, -0.1708), (-0.08791, -0.4767, -0.1708), (-0.04091, -0.4997, -0.4926), (-0.02258, -2.814, 0.5456), (-0.02217, -2.867, -0.4587), (-0.08315, -1.077, 0.007916), (-0.3259, 0.07057, -0.09003), (-0.06235, 0.6269, -0.09003), (0.2012, 0.07057, -0.09003), (-0.06235, -0.4858, -0.09003), (-0.06235, 0.07057, -0.5674), (-0.06235, 0.07057, 0.3874), (0.02857, 0.3688, 0.7845), (0.07538, -0.7208, 2.911), (0.02857, -0.4629, 1.154), (0.02857, 0.4219, 1.431), (0.02857, -1.376, 4.316), (0.02857, 0.1084, 0.2665), (0.07538, 0.06633, 0.6721), (0.02857, -0.2361, 0.5597), (0.02857, -0.2531, 3.096), (0.02857, -1.189, 2.727), (0.07538, -0.02049, 1.292), (-0.06505, 0.3688, 0.7845), (-0.1119, -0.7208, 2.911), (-0.06505, -0.4629, 1.154), (-0.06505, 0.4219, 1.431), (-0.06505, -1.376, 4.316), (-0.06505, 0.1084, 0.2665), (-0.01824, 0.06633, 0.6721), (-0.1119, 0.06633, 0.6721), (-0.06505, -0.2361, 0.5597), (-0.06505, -0.2531, 3.096), (-0.06505, -1.189, 2.727), (-0.1119, -0.02049, 1.292), (-0.03173, 0.8413, -0.5448), (0.03198, 0.8639, -0.1478), (0.04183, 2.871, -0.6009), (0.08203, 4.048, -0.1988), (0.0378, 1.16, 0.1325), (0.06185, 4.027, 0.1732), (0.002171, 0.8883, 0.253), (0.03207, 4.07, -0.568), (-0.04529, 2.868, -0.723), (-0.003041, 2.906, 0.2811), (0.008319, 4.437, -0.1869), (-0.06149, 0.9092, -0.1638), (-0.0279, 0.2115, -0.1462), (0.01574, 0.2282, 0.05124), (-0.01077, 0.2463, 0.2516), (-0.06623, 0.2105, 0.06086), (0.007459, 0.5053, -0.2837), (-0.07506, 0.506, -0.2964), (-0.05318, 0.536, 0.2185), (0.02797, 0.5334, 0.199), (0.007732, 1.084, -0.558), (0.07351, 2.9, 0.1522), (-0.07911, 1.073, -0.6697), (-0.03903, 1.175, 0.2509), (-0.02418, 1.608, -0.7345), (0.01944, 1.733, 0.2606), (0.04439, 1.67, -0.2389), (-0.1253, 0.8432, -0.5409), (-0.1551, 0.8676, -0.1401), (-0.1218, 2.875, -0.5941), (-0.08164, 4.051, -0.1921), (-0.1259, 1.164, 0.1392), (-0.03168, 4.029, 0.1771), (-0.09135, 0.8902, 0.2568), (-0.06145, 4.071, -0.5641), (-0.1214, 0.2134, -0.1423), (-0.1479, 0.2315, 0.058), (-0.1043, 0.2482, 0.2555), (-0.1562, 0.5086, -0.277), (-0.1357, 0.5367, 0.2058), (-0.1559, 1.087, -0.5512), (-0.09016, 2.903, 0.159), (-0.1177, 1.61, -0.7306), (-0.07409, 1.735, 0.2644), (-0.1427, 1.674, -0.2312), (0.06951, -0.351, -0.8311), (0.1015, 0.04381, -0.7587), (0.2625, 0.06755, -2.81), (0.3361, 0.7317, -3.859), (0.101, 0.3847, -0.983), (0.2842, 1.087, -3.757), (0.04025, 0.4365, -0.6943), (0.318, 0.375, -3.968), (0.1857, -0.05758, -2.841), (0.1472, 0.9288, -2.649), (0.2838, 0.8279, -4.24), (0.01239, 0.0325, -0.8132), (0.004797, -0.109, -0.1291), (0.03291, 0.08944, -0.09754), (-0.008919, 0.2863, -0.07189), (-0.05044, 0.08918, -0.08418), (0.06796, -0.1724, -0.4429), (-0.01306, -0.1901, -0.4525), (-0.03197, 0.3181, -0.3639), (0.05023, 0.304, -0.3598), (0.1236, -0.3053, -1.067), (0.2336, 0.8073, -2.666), (0.04576, -0.4221, -1.087), (0.01568, 0.4978, -0.976), (0.1361, -0.3578, -1.618), (0.1047, 0.6399, -1.512), (0.1671, 0.1421, -1.561), (-0.02376, -0.3531, -0.8389), (-0.08502, 0.03962, -0.7745), (0.09925, 0.06388, -2.824), (0.1729, 0.728, -3.873), (-0.06217, 0.381, -0.9968), (0.191, 1.085, -3.765), (-0.05301, 0.4344, -0.7021), (0.2248, 0.3729, -3.975), (-0.08847, -0.1111, -0.137), (-0.1303, 0.08577, -0.1113), (-0.1022, 0.2842, -0.07976), (-0.09526, -0.1761, -0.4566), (-0.113, 0.3004, -0.3736), (-0.03961, -0.3089, -1.08), (0.07042, 0.8036, -2.68), (0.04287, -0.3599, -1.626), (0.01148, 0.6378, -1.52), (-0.01946, 0.1379, -1.577), (0.05501, -0.7896, 0.3379), (0.1021, -0.8185, -0.06102), (0.1062, -2.82, 0.4201), (0.1156, -4.002, 0.0337), (0.09273, -1.119, -0.3371), (0.08032, -3.986, -0.3375), (0.05547, -0.8481, -0.4599), (0.08057, -4.018, 0.4049), (0.02423, -2.814, 0.5456), (0.02464, -2.866, -0.4587), (0.03671, -4.39, 0.03045), (0.008775, -0.8623, -0.04061), (0.05007, -0.1655, -0.06959), (0.08534, -0.1855, -0.2684), (0.05039, -0.206, -0.4672), (0.003267, -0.1668, -0.2749), (0.08749, -0.4577, 0.07057), (0.005566, -0.4572, 0.08666), (0.005863, -0.4946, -0.4282), (0.08777, -0.4928, -0.4121), (0.09204, -1.032, 0.3529), (0.1065, -2.859, -0.3332), (0.01001, -1.018, 0.4679), (0.01093, -1.134, -0.452), (0.06106, -1.554, 0.5381), (0.06217, -1.693, -0.456), (0.1084, -1.623, 0.04106), (-0.03861, -0.7903, 0.3379), (-0.08519, -0.8199, -0.06102), (-0.05764, -2.821, 0.4201), (-0.04828, -4.003, 0.0337), (-0.07111, -1.12, -0.3371), (-0.0133, -3.987, -0.3375), (-0.03815, -0.8488, -0.4599), (-0.01305, -4.019, 0.4049), (-0.04355, -0.1662, -0.06959), (-0.0785, -0.1868, -0.2684), (-0.04323, -0.2067, -0.4672), (-0.07634, -0.459, 0.07057), (-0.07606, -0.4941, -0.4121), (-0.07179, -1.034, 0.3529), (-0.05733, -2.86, -0.3332), (-0.03256, -1.555, 0.5381), (-0.03145, -1.694, -0.456), (-0.07881, -1.625, 0.04106), (-0.26, -0.3467, -0.09003), (-0.26, 0.07057, 0.268), (-0.26, 0.4879, -0.09003), (-0.26, 0.07057, -0.4481), (-0.06235, 0.4879, 0.268), (0.1353, 0.4879, -0.09003), (-0.06235, 0.4879, -0.4481), (0.1353, 0.07057, 0.268), (0.1353, -0.3467, -0.09003), (0.1353, 0.07057, -0.4481), (-0.06235, -0.3467, 0.268), (-0.06235, -0.3467, -0.4481), (0.02857, 0.3986, 1.169), (0.07538, 0.02357, 1.03), (0.06368, -0.3701, 3.05), (0.06368, -1.213, 3.965), (0.06368, -0.3523, 1.188), (0.02857, -1.544, 3.796), (0.02857, -0.3514, 0.8909), (0.02857, -0.8815, 4.133), (-0.01824, -0.2531, 3.096), (-0.01824, -1.189, 2.727), (-0.01824, -1.376, 4.316), (-0.01824, 0.02421, 1.078), (0.02857, 0.2872, 0.432), (0.06368, 0.09792, 0.3679), (0.02857, -0.09135, 0.3037), (-0.01824, 0.1, 0.3476), (0.06368, 0.2932, 0.7564), (-0.01824, 0.3083, 0.762), (-0.01824, -0.1756, 0.5822), (0.06368, -0.1605, 0.5878), (0.06368, 0.3113, 1.396), (0.06368, -1.072, 2.773), (-0.01824, 0.4219, 1.431), (-0.01824, -0.4629, 1.154), (0.02857, 0.2632, 1.948), (0.02857, -0.699, 1.661), (0.07538, -0.2179, 1.804), (-0.06505, 0.3986, 1.169), (-0.1119, 0.02357, 1.03), (-0.1002, -0.3701, 3.05), (-0.1002, -1.213, 3.965), (-0.1002, -0.3523, 1.188), (-0.06505, -1.544, 3.796), (-0.06505, -0.3514, 0.8909), (-0.06505, -0.8815, 4.133), (-0.06505, 0.2872, 0.432), (-0.1002, 0.09792, 0.3679), (-0.06505, -0.09135, 0.3037), (-0.1002, 0.2932, 0.7564), (-0.1002, -0.1605, 0.5878), (-0.1002, 0.3113, 1.396), (-0.1002, -1.072, 2.773), (-0.06505, 0.2632, 1.948), (-0.06505, -0.699, 1.661), (-0.1119, -0.2179, 1.804), (0.07793, 3.741, 0.07123), (0.05531, 3.752, -0.4813), (0.033, 0.8818, 0.1518), (0.007577, 0.8465, -0.4465), (0.000313, 0.292, -0.1326), (0.014, 0.3158, 0.1873), (0.01634, 1.623, -0.6116), (0.04906, 1.717, 0.1347), (-0.06755, 3.744, 0.07724), (-0.09017, 3.755, -0.4753), (-0.1307, 0.885, 0.1586), (-0.1561, 0.8498, -0.4398), (-0.07001, 0.9031, -0.3671), (-0.05297, 0.9152, 0.03958), (-0.01469, 4.071, -0.5661), (0.01508, 4.028, 0.1752), (-0.07425, 0.2227, -0.1393), (-0.1452, 0.2949, -0.1266), (-0.1315, 0.3187, 0.1933), (-0.0578, 0.2565, 0.2424), (-0.1473, 1.627, -0.6048), (-0.1146, 1.72, 0.1415), (-0.07094, 1.609, -0.7326), (-0.02732, 1.734, 0.2625), (0.2924, 0.923, -3.501), (0.316, 0.3874, -3.638), (0.07889, 0.3389, -0.7084), (0.1008, -0.2518, -0.811), (0.03631, -0.07533, -0.2021), (0.02496, 0.2415, -0.152), (0.1672, -0.2323, -1.602), (0.1436, 0.516, -1.523), (0.1473, 0.9197, -3.513), (0.1709, 0.3842, -3.65), (-0.08433, 0.3352, -0.7222), (-0.06239, -0.2555, -0.8248), (0.0203, -0.1669, -0.8539), (0.004481, 0.2319, -0.7726), (0.2714, 0.374, -3.971), (0.2376, 1.086, -3.761), (-0.04126, -0.1029, -0.1418), (-0.1088, -0.07859, -0.2143), (-0.1201, 0.2383, -0.1643), (-0.05438, 0.2765, -0.08734), (0.003974, -0.236, -1.616), (-0.01957, 0.5123, -1.536), (0.08951, -0.3589, -1.622), (0.05812, 0.6388, -1.516), (0.1041, -3.699, -0.2403), (0.1041, -3.702, 0.3128), (0.09052, -0.8405, -0.3602), (0.09018, -0.7966, 0.2381), (0.07672, -0.2465, -0.08322), (0.07694, -0.2749, -0.403), (0.09631, -1.571, 0.4139), (0.09714, -1.676, -0.3317), (-0.04157, -3.7, -0.2403), (-0.04155, -3.703, 0.3128), (-0.07331, -0.8418, -0.3602), (-0.07366, -0.7979, 0.2381), (0.008703, -0.8533, 0.1628), (0.008846, -0.8713, -0.244), (0.03376, -4.018, 0.4049), (0.03351, -3.986, -0.3375), (0.00334, -0.1761, -0.07438), (-0.06891, -0.2476, -0.08322), (-0.06869, -0.276, -0.403), (0.003652, -0.2155, -0.4559), (-0.06752, -1.572, 0.4139), (-0.0667, -1.677, -0.3317), (0.01425, -1.554, 0.5381), (0.01536, -1.694, -0.456), (-0.2088, -0.2385, -0.3553), (-0.2088, -0.2385, 0.1752), (-0.2088, 0.3797, -0.3553), (-0.2088, 0.3797, 0.1752), (0.08407, -0.2385, -0.3553), (0.08407, -0.2385, 0.1752), (0.08407, 0.3797, -0.3553), (0.08407, 0.3797, 0.1752), (0.05458, -1.336, 3.576), (0.05458, -0.834, 3.808), (0.06368, -0.2577, 0.9256), (0.06368, 0.3048, 1.134), (0.05458, 0.2411, 0.5002), (0.05458, -0.0616, 0.3933), (0.06368, 0.1429, 1.912), (0.06368, -0.5788, 1.697), (-0.09106, -1.336, 3.576), (-0.09106, -0.834, 3.808), (-0.1002, -0.2577, 0.9256), (-0.1002, 0.3048, 1.134), (-0.01824, 0.213, 1.154), (-0.01824, -0.1646, 1.001), (-0.01824, -0.8815, 4.133), (-0.01824, -1.544, 3.796), (-0.01824, 0.2786, 0.4394), (-0.09106, 0.2411, 0.5002), (-0.09106, -0.0616, 0.3933), (-0.01824, -0.08484, 0.3167), (-0.1002, 0.1429, 1.912), (-0.1002, -0.5788, 1.697), (-0.01824, 0.2632, 1.948), (-0.01824, -0.699, 1.661)], [], [(0, 115, 302, 98), (0, 98, 293, 114), (0, 114, 294, 110), (0, 110, 306, 115), (1, 124, 296, 100), (1, 100, 291, 101), (1, 101, 290, 119), (1, 119, 297, 124), (2, 123, 313, 121), (2, 121, 303, 104), (2, 104, 292, 102), (2, 102, 297, 123), (3, 122, 296, 118), (3, 118, 293, 98), (3, 98, 302, 120), (3, 120, 312, 122), (4, 101, 291, 105), (4, 105, 304, 108), (4, 108, 305, 103), (4, 103, 290, 101), (5, 113, 306, 110), (5, 110, 294, 111), (5, 111, 295, 112), (5, 112, 309, 113), (6, 114, 293, 99), (6, 99, 292, 117), (6, 117, 295, 111), (6, 111, 294, 114), (7, 117, 292, 104), (7, 104, 303, 116), (7, 116, 309, 112), (7, 112, 295, 117), (8, 105, 291, 100), (8, 100, 296, 122), (8, 122, 312, 106), (8, 106, 304, 105), (9, 103, 305, 107), (9, 107, 313, 123), (9, 123, 297, 119), (9, 119, 290, 103), (10, 99, 293, 118), (10, 118, 296, 124), (10, 124, 297, 102), (10, 102, 292, 99), (11, 125, 302, 115), (11, 115, 306, 133), (11, 133, 307, 136), (11, 136, 301, 125), (12, 127, 310, 142), (12, 142, 311, 139), (12, 139, 298, 128), (12, 128, 299, 127), (13, 121, 313, 141), (13, 141, 311, 129), (13, 129, 300, 131), (13, 131, 303, 121), (14, 138, 310, 140), (14, 140, 312, 120), (14, 120, 302, 125), (14, 125, 301, 138), (15, 132, 299, 128), (15, 128, 298, 130), (15, 130, 305, 108), (15, 108, 304, 132), (16, 133, 306, 113), (16, 113, 309, 135), (16, 135, 308, 134), (16, 134, 307, 133), (17, 109, 303, 116), (17, 116, 309, 113), (17, 113, 306, 115), (17, 115, 302, 109), (18, 126, 301, 136), (18, 136, 307, 134), (18, 134, 308, 137), (18, 137, 300, 126), (19, 131, 300, 137), (19, 137, 308, 135), (19, 135, 309, 116), (19, 116, 303, 131), (20, 127, 299, 132), (20, 132, 304, 106), (20, 106, 312, 140), (20, 140, 310, 127), (21, 107, 305, 130), (21, 130, 298, 139), (21, 139, 311, 141), (21, 141, 313, 107), (22, 138, 301, 126), (22, 126, 300, 129), (22, 129, 311, 142), (22, 142, 310, 138), (23, 160, 326, 143), (23, 143, 317, 159), (23, 159, 318, 155), (23, 155, 330, 160), (24, 169, 320, 145), (24, 145, 315, 146), (24, 146, 314, 164), (24, 164, 321, 169), (25, 168, 337, 166), (25, 166, 327, 149), (25, 149, 316, 147), (25, 147, 321, 168), (26, 167, 320, 163), (26, 163, 317, 143), (26, 143, 326, 165), (26, 165, 336, 167), (27, 146, 315, 150), (27, 150, 328, 153), (27, 153, 329, 148), (27, 148, 314, 146), (28, 158, 330, 155), (28, 155, 318, 156), (28, 156, 319, 157), (28, 157, 333, 158), (29, 159, 317, 144), (29, 144, 316, 162), (29, 162, 319, 156), (29, 156, 318, 159), (30, 162, 316, 149), (30, 149, 327, 161), (30, 161, 333, 157), (30, 157, 319, 162), (31, 150, 315, 145), (31, 145, 320, 167), (31, 167, 336, 151), (31, 151, 328, 150), (32, 148, 329, 152), (32, 152, 337, 168), (32, 168, 321, 164), (32, 164, 314, 148), (33, 144, 317, 163), (33, 163, 320, 169), (33, 169, 321, 147), (33, 147, 316, 144), (34, 170, 326, 160), (34, 160, 330, 178), (34, 178, 331, 181), (34, 181, 325, 170), (35, 172, 334, 187), (35, 187, 335, 184), (35, 184, 322, 173), (35, 173, 323, 172), (36, 166, 337, 186), (36, 186, 335, 174), (36, 174, 324, 176), (36, 176, 327, 166), (37, 183, 334, 185), (37, 185, 336, 165), (37, 165, 326, 170), (37, 170, 325, 183), (38, 177, 323, 173), (38, 173, 322, 175), (38, 175, 329, 153), (38, 153, 328, 177), (39, 178, 330, 158), (39, 158, 333, 180), (39, 180, 332, 179), (39, 179, 331, 178), (40, 154, 327, 161), (40, 161, 333, 158), (40, 158, 330, 160), (40, 160, 326, 154), (41, 171, 325, 181), (41, 181, 331, 179), (41, 179, 332, 182), (41, 182, 324, 171), (42, 176, 324, 182), (42, 182, 332, 180), (42, 180, 333, 161), (42, 161, 327, 176), (43, 172, 323, 177), (43, 177, 328, 151), (43, 151, 336, 185), (43, 185, 334, 172), (44, 152, 329, 175), (44, 175, 322, 184), (44, 184, 335, 186), (44, 186, 337, 152), (45, 183, 325, 171), (45, 171, 324, 174), (45, 174, 335, 187), (45, 187, 334, 183), (46, 205, 350, 188), (46, 188, 341, 204), (46, 204, 342, 200), (46, 200, 354, 205), (47, 214, 344, 190), (47, 190, 339, 191), (47, 191, 338, 209), (47, 209, 345, 214), (48, 213, 361, 211), (48, 211, 351, 194), (48, 194, 340, 192), (48, 192, 345, 213), (49, 212, 344, 208), (49, 208, 341, 188), (49, 188, 350, 210), (49, 210, 360, 212), (50, 191, 339, 195), (50, 195, 352, 198), (50, 198, 353, 193), (50, 193, 338, 191), (51, 203, 354, 200), (51, 200, 342, 201), (51, 201, 343, 202), (51, 202, 357, 203), (52, 204, 341, 189), (52, 189, 340, 207), (52, 207, 343, 201), (52, 201, 342, 204), (53, 207, 340, 194), (53, 194, 351, 206), (53, 206, 357, 202), (53, 202, 343, 207), (54, 195, 339, 190), (54, 190, 344, 212), (54, 212, 360, 196), (54, 196, 352, 195), (55, 193, 353, 197), (55, 197, 361, 213), (55, 213, 345, 209), (55, 209, 338, 193), (56, 189, 341, 208), (56, 208, 344, 214), (56, 214, 345, 192), (56, 192, 340, 189), (57, 215, 350, 205), (57, 205, 354, 223), (57, 223, 355, 226), (57, 226, 349, 215), (58, 217, 358, 232), (58, 232, 359, 229), (58, 229, 346, 218), (58, 218, 347, 217), (59, 211, 361, 231), (59, 231, 359, 219), (59, 219, 348, 221), (59, 221, 351, 211), (60, 228, 358, 230), (60, 230, 360, 210), (60, 210, 350, 215), (60, 215, 349, 228), (61, 222, 347, 218), (61, 218, 346, 220), (61, 220, 353, 198), (61, 198, 352, 222), (62, 223, 354, 203), (62, 203, 357, 225), (62, 225, 356, 224), (62, 224, 355, 223), (63, 199, 351, 206), (63, 206, 357, 203), (63, 203, 354, 205), (63, 205, 350, 199), (64, 216, 349, 226), (64, 226, 355, 224), (64, 224, 356, 227), (64, 227, 348, 216), (65, 221, 348, 227), (65, 227, 356, 225), (65, 225, 357, 206), (65, 206, 351, 221), (66, 217, 347, 222), (66, 222, 352, 196), (66, 196, 360, 230), (66, 230, 358, 217), (67, 197, 353, 220), (67, 220, 346, 229), (67, 229, 359, 231), (67, 231, 361, 197), (68, 228, 349, 216), (68, 216, 348, 219), (68, 219, 359, 232), (68, 232, 358, 228), (69, 233, 363, 234), (69, 234, 365, 235), (69, 235, 364, 236), (69, 236, 362, 233), (70, 235, 365, 237), (70, 237, 369, 238), (70, 238, 368, 239), (70, 239, 364, 235), (71, 238, 369, 240), (71, 240, 367, 241), (71, 241, 366, 242), (71, 242, 368, 238), (72, 241, 367, 243), (72, 243, 363, 233), (72, 233, 362, 244), (72, 244, 366, 241), (73, 244, 362, 236), (73, 236, 364, 239), (73, 239, 368, 242), (73, 242, 366, 244), (74, 243, 367, 240), (74, 240, 369, 237), (74, 237, 365, 234), (74, 234, 363, 243), (75, 262, 382, 245), (75, 245, 373, 261), (75, 261, 374, 257), (75, 257, 386, 262), (76, 271, 376, 247), (76, 247, 371, 248), (76, 248, 370, 266), (76, 266, 377, 271), (77, 270, 393, 268), (77, 268, 383, 251), (77, 251, 372, 249), (77, 249, 377, 270), (78, 269, 376, 265), (78, 265, 373, 245), (78, 245, 382, 267), (78, 267, 392, 269), (79, 248, 371, 252), (79, 252, 384, 255), (79, 255, 385, 250), (79, 250, 370, 248), (80, 260, 386, 257), (80, 257, 374, 258), (80, 258, 375, 259), (80, 259, 389, 260), (81, 261, 373, 246), (81, 246, 372, 264), (81, 264, 375, 258), (81, 258, 374, 261), (82, 264, 372, 251), (82, 251, 383, 263), (82, 263, 389, 259), (82, 259, 375, 264), (83, 252, 371, 247), (83, 247, 376, 269), (83, 269, 392, 253), (83, 253, 384, 252), (84, 250, 385, 254), (84, 254, 393, 270), (84, 270, 377, 266), (84, 266, 370, 250), (85, 246, 373, 265), (85, 265, 376, 271), (85, 271, 377, 249), (85, 249, 372, 246), (86, 272, 382, 262), (86, 262, 386, 280), (86, 280, 387, 283), (86, 283, 381, 272), (87, 274, 390, 289), (87, 289, 391, 286), (87, 286, 378, 275), (87, 275, 379, 274), (88, 268, 393, 288), (88, 288, 391, 276), (88, 276, 380, 278), (88, 278, 383, 268), (89, 285, 390, 287), (89, 287, 392, 267), (89, 267, 382, 272), (89, 272, 381, 285), (90, 279, 379, 275), (90, 275, 378, 277), (90, 277, 385, 255), (90, 255, 384, 279), (91, 280, 386, 260), (91, 260, 389, 282), (91, 282, 388, 281), (91, 281, 387, 280), (92, 256, 383, 263), (92, 263, 389, 260), (92, 260, 386, 262), (92, 262, 382, 256), (93, 273, 381, 283), (93, 283, 387, 281), (93, 281, 388, 284), (93, 284, 380, 273), (94, 278, 380, 284), (94, 284, 388, 282), (94, 282, 389, 263), (94, 263, 383, 278), (95, 274, 379, 279), (95, 279, 384, 253), (95, 253, 392, 287), (95, 287, 390, 274), (96, 254, 385, 277), (96, 277, 378, 286), (96, 286, 391, 288), (96, 288, 393, 254), (97, 285, 381, 273), (97, 273, 380, 276), (97, 276, 391, 289), (97, 289, 390, 285)])
me_cube_014.polygons.foreach_set('use_smooth', [True] * 392)
me_cube_014.use_remesh_preserve_volume = False
me_cube_014.use_remesh_preserve_attributes = False
me_cube_014.use_mirror_vertex_groups = False
me_cube_014.update()
me_cube_004 = bpy.data.meshes.new('Cube.004')
me_cube_004.from_pydata([(0.2749, -0.5429, -0.2285), (0.2749, -1.015, -0.2285), (0.2749, -1.015, 0.2423), (0.2749, -1.015, 2.188), (0.2749, -0.5429, 0.2423), (0.2749, -0.5429, 2.188), (0.2749, -0.5429, -0.7207), (0.2749, -1.015, -0.7207), (0.2749, -0.02929, -0.2285), (0.2749, -0.02929, -0.7207), (0.2749, -1.486, -0.2285), (0.2749, -1.486, -0.8131), (0.2749, -0.5429, -2.508), (0.2749, -1.015, -2.508), (0.2749, -0.02929, -2.508), (0.2749, -1.486, -2.508), (0.2749, 1.167, -0.7207), (0.2749, 1.167, -2.508), (0.2749, 2.915, -0.6898), (0.2749, 2.915, -2.539), (0.2749, 5.307, -0.659), (0.2749, 5.307, -2.97), (0.2749, 7.699, -0.7207), (0.2749, 8.161, -3.617), (0.2749, -3.15, -2.508), (0.2749, -3.15, -0.9672), (0.2749, -4.351, -2.508), (0.2749, -4.382, -2.292), (0.2749, -0.5429, 3.01), (0.2749, -1.015, 3.01), (0.2749, -0.5429, 3.37), (0.2749, -1.015, 3.37), (0.02421, -0.5844, 3.37), (0.2507, -0.5844, 3.37), (0.2507, -0.9734, 3.37), (0.02421, -0.9734, 3.37), (0.02421, -0.5844, 3.755), (0.2507, -0.5844, 3.755), (0.2507, -0.9734, 3.755), (0.02421, -0.9734, 3.755), (3.658e-10, -0.5429, -0.2285), (3.658e-10, -1.015, -0.2285), (-0.2749, -0.5429, -0.2285), (-0.2749, -1.015, -0.2285), (-0.2749, -1.015, 0.2423), (-0.2749, -1.015, 2.188), (-0.2749, -0.5429, 0.2423), (-0.2749, -0.5429, 2.188), (3.658e-10, -0.5429, 2.188), (3.658e-10, -0.5429, 0.2423), (3.658e-10, -1.015, 2.188), (3.658e-10, -1.015, 0.2423), (3.658e-10, -0.5429, -0.7207), (3.658e-10, -1.015, -0.7207), (-0.2749, -0.5429, -0.7207), (-0.2749, -1.015, -0.7207), (-0.2749, -0.02929, -0.2285), (3.658e-10, -0.02929, -0.2285), (-0.2749, -0.02929, -0.7207), (3.658e-10, -0.02929, -0.7207), (3.658e-10, -1.486, -0.2285), (-0.2749, -1.486, -0.2285), (3.658e-10, -1.486, -0.8131), (-0.2749, -1.486, -0.8131), (3.658e-10, -0.5429, -2.508), (3.658e-10, -1.015, -2.508), (-0.2749, -0.5429, -2.508), (-0.2749, -1.015, -2.508), (-0.2749, -0.02929, -2.508), (3.658e-10, -0.02929, -2.508), (3.658e-10, -1.486, -2.508), (-0.2749, -1.486, -2.508), (-0.2749, 1.167, -0.7207), (3.658e-10, 1.167, -0.7207), (-0.2749, 1.167, -2.508), (3.658e-10, 1.167, -2.508), (-0.2749, 2.915, -0.6898), (3.658e-10, 2.915, -0.6898), (-0.2749, 2.915, -2.539), (3.658e-10, 2.915, -2.539), (-0.2749, 5.307, -0.659), (3.658e-10, 5.307, -0.659), (-0.2749, 5.307, -2.97), (3.658e-10, 5.307, -2.97), (-0.2749, 7.699, -0.7207), (3.658e-10, 7.699, -0.7207), (-0.2749, 8.161, -3.617), (3.658e-10, 8.161, -3.617), (-0.2749, -3.15, -2.508), (-0.2749, -3.15, -0.9672), (3.658e-10, -3.15, -0.9672), (3.658e-10, -3.15, -2.508), (-0.2749, -4.351, -2.508), (-0.2749, -4.382, -2.292), (3.658e-10, -4.382, -2.292), (3.658e-10, -4.351, -2.508), (3.658e-10, -0.5429, 3.01), (-0.2749, -0.5429, 3.01), (-0.2749, -1.015, 3.01), (3.658e-10, -1.015, 3.01), (3.658e-10, -0.5429, 3.37), (-0.2749, -0.5429, 3.37), (-0.2749, -1.015, 3.37), (3.658e-10, -1.015, 3.37), (-0.02421, -0.5844, 3.37), (-0.2507, -0.5844, 3.37), (-0.2507, -0.9734, 3.37), (-0.02421, -0.9734, 3.37), (-0.02421, -0.5844, 3.755), (-0.2507, -0.5844, 3.755), (-0.2507, -0.9734, 3.755), (-0.02421, -0.9734, 3.755)], [], [(48, 5, 4, 49), (5, 3, 2, 4), (49, 4, 0, 40), (4, 2, 1, 0), (5, 48, 96, 28), (2, 51, 41, 1), (3, 50, 51, 2), (0, 1, 7, 6), (57, 8, 9, 59), (0, 6, 9, 8), (40, 0, 8, 57), (10, 60, 62, 11), (7, 1, 10, 11), (11, 62, 90, 25), (1, 41, 60, 10), (65, 64, 12, 13), (12, 64, 69, 14), (65, 13, 15, 70), (14, 69, 75, 17), (9, 6, 12, 14), (6, 7, 13, 12), (7, 11, 15, 13), (9, 14, 17, 16), (59, 9, 16, 73), (73, 16, 18, 77), (16, 17, 19, 18), (17, 75, 79, 19), (20, 21, 23, 22), (77, 18, 20, 81), (18, 19, 21, 20), (19, 79, 83, 21), (85, 22, 23, 87), (21, 83, 87, 23), (81, 20, 22, 85), (24, 25, 27, 26), (70, 15, 24, 91), (15, 11, 25, 24), (27, 94, 95, 26), (91, 24, 26, 95), (25, 90, 94, 27), (99, 29, 31, 103), (3, 5, 28, 29), (50, 3, 29, 99), (100, 103, 35, 32), (28, 96, 100, 30), (29, 28, 30, 31), (34, 33, 37, 38), (31, 30, 33, 34), (103, 31, 34, 35), (30, 100, 32, 33), (38, 37, 36, 39), (35, 34, 38, 39), (33, 32, 36, 37), (32, 35, 39, 36), (53, 65, 64, 52), (48, 49, 46, 47), (47, 46, 44, 45), (51, 41, 40, 49), (49, 40, 42, 46), (46, 42, 43, 44), (47, 97, 96, 48), (44, 43, 41, 51), (45, 44, 51, 50), (42, 54, 55, 43), (41, 60, 62, 53), (52, 59, 57, 40), (41, 53, 52, 40), (57, 59, 58, 56), (42, 56, 58, 54), (40, 57, 56, 42), (52, 64, 69, 59), (61, 63, 62, 60), (55, 63, 61, 43), (63, 89, 90, 62), (43, 61, 60, 41), (65, 67, 66, 64), (66, 68, 69, 64), (65, 70, 71, 67), (62, 70, 65, 53), (68, 74, 75, 69), (58, 68, 66, 54), (54, 66, 67, 55), (55, 67, 71, 63), (75, 79, 77, 73), (58, 72, 74, 68), (59, 73, 72, 58), (69, 75, 73, 59), (79, 83, 81, 77), (73, 77, 76, 72), (72, 76, 78, 74), (74, 78, 79, 75), (80, 84, 86, 82), (77, 81, 80, 76), (76, 80, 82, 78), (78, 82, 83, 79), (85, 87, 86, 84), (82, 86, 87, 83), (83, 87, 85, 81), (81, 85, 84, 80), (88, 92, 93, 89), (62, 90, 91, 70), (70, 91, 88, 71), (71, 88, 89, 63), (93, 92, 95, 94), (91, 95, 92, 88), (90, 94, 95, 91), (89, 93, 94, 90), (99, 103, 102, 98), (45, 98, 97, 47), (48, 96, 99, 50), (50, 99, 98, 45), (100, 104, 107, 103), (97, 101, 100, 96), (96, 100, 103, 99), (98, 102, 101, 97), (106, 110, 109, 105), (102, 106, 105, 101), (103, 107, 106, 102), (101, 105, 104, 100), (110, 111, 108, 109), (107, 111, 110, 106), (105, 109, 108, 104), (104, 108, 111, 107)])
me_cube_004.polygons.foreach_set('use_smooth', [True] * 123)
me_cube_004.use_remesh_preserve_volume = False
me_cube_004.use_remesh_preserve_attributes = False
me_cube_004.use_mirror_vertex_groups = False
me_cube_004.update()
me_cube_010 = bpy.data.meshes.new('Cube.010')
me_cube_010.from_pydata([(-0.1143, 0.278, -0.4022), (-1.852, 0.278, -0.4022), (-0.1143, 0.278, 0.06999), (-1.852, 0.278, 0.06999), (-0.1143, -0.2718, -0.4022), (-1.852, -0.2718, -0.4022), (-0.1143, -0.2718, 0.06999), (-1.852, -0.2718, 0.06999), (-1.852, 0.4544, -0.3498), (-1.852, 0.4544, 0.01765), (-1.852, -0.4482, 0.01765), (-1.852, -0.4482, -0.3498), (-24.19, 0.3215, 0.4831), (-24.19, 0.3215, 0.6205), (-24.19, -0.3152, 0.6205), (-24.19, -0.3152, 0.4831), (0.2549, 0.1363, -0.42), (0.2549, 1.874, -0.42), (0.2549, 0.1363, 0.05215), (0.2549, 1.874, 0.05215), (-0.2949, 0.1363, -0.42), (-0.2949, 1.874, -0.42), (-0.2949, 0.1363, 0.05215), (-0.2949, 1.874, 0.05215), (0.4313, 1.874, -0.3677), (0.4313, 1.874, -0.0001989), (-0.4713, 1.874, -0.0001989), (-0.4713, 1.874, -0.3677), (0.2984, 24.21, 0.4652), (0.2984, 24.21, 0.6026), (-0.3383, 24.21, 0.6026), (-0.3383, 24.21, 0.4652), (0.1467, -0.2528, -0.42), (1.885, -0.2528, -0.42), (0.1467, -0.2528, 0.05215), (1.885, -0.2528, 0.05215), (0.1467, 0.2971, -0.42), (1.885, 0.2971, -0.42), (0.1467, 0.2971, 0.05215), (1.885, 0.2971, 0.05215), (1.885, -0.4292, -0.3677), (1.885, -0.4292, -0.0001987), (1.885, 0.4735, -0.0001988), (1.885, 0.4735, -0.3677), (24.23, -0.2962, 0.4652), (24.23, -0.2962, 0.6026), (24.23, 0.3405, 0.6026), (24.23, 0.3405, 0.4652), (-0.2873, -0.1616, -0.42), (-0.2873, -1.9, -0.42), (-0.2873, -0.1616, 0.05215), (-0.2873, -1.9, 0.05215), (0.2625, -0.1616, -0.42), (0.2625, -1.9, -0.42), (0.2625, -0.1616, 0.05215), (0.2625, -1.9, 0.05215), (-0.4637, -1.9, -0.3677), (-0.4637, -1.9, -0.0001988), (0.4389, -1.9, -0.0001988), (0.4389, -1.9, -0.3677), (-0.3307, -24.24, 0.4652), (-0.3307, -24.24, 0.6026), (0.306, -24.24, 0.6026), (0.306, -24.24, 0.4652)], [], [(1, 3, 2, 0), (3, 7, 6, 2), (7, 5, 4, 6), (5, 1, 0, 4), (0, 2, 6, 4), (7, 3, 9, 10), (8, 11, 15, 12), (5, 7, 10, 11), (3, 1, 8, 9), (1, 5, 11, 8), (15, 14, 13, 12), (10, 9, 13, 14), (11, 10, 14, 15), (9, 8, 12, 13), (17, 19, 18, 16), (19, 23, 22, 18), (23, 21, 20, 22), (21, 17, 16, 20), (16, 18, 22, 20), (23, 19, 25, 26), (24, 27, 31, 28), (21, 23, 26, 27), (19, 17, 24, 25), (17, 21, 27, 24), (31, 30, 29, 28), (26, 25, 29, 30), (27, 26, 30, 31), (25, 24, 28, 29), (33, 35, 34, 32), (35, 39, 38, 34), (39, 37, 36, 38), (37, 33, 32, 36), (32, 34, 38, 36), (39, 35, 41, 42), (40, 43, 47, 44), (37, 39, 42, 43), (35, 33, 40, 41), (33, 37, 43, 40), (47, 46, 45, 44), (42, 41, 45, 46), (43, 42, 46, 47), (41, 40, 44, 45), (49, 51, 50, 48), (51, 55, 54, 50), (55, 53, 52, 54), (53, 49, 48, 52), (48, 50, 54, 52), (55, 51, 57, 58), (56, 59, 63, 60), (53, 55, 58, 59), (51, 49, 56, 57), (49, 53, 59, 56), (63, 62, 61, 60), (58, 57, 61, 62), (59, 58, 62, 63), (57, 56, 60, 61)])
me_cube_010.polygons.foreach_set('use_smooth', [True] * 56)
me_cube_010.use_remesh_preserve_volume = False
me_cube_010.use_remesh_preserve_attributes = False
me_cube_010.use_mirror_vertex_groups = False
me_cube_010.update()
me_cube_001 = bpy.data.meshes.new('Cube.001')
me_cube_001.from_pydata([(-3.277, 5.227, -0.4556), (-3.277, -3.648, -0.8344), (-3.277, 5.207, 0.01611), (-3.277, -3.668, -0.3627), (-2.727, 5.227, -0.4556), (-2.727, -3.648, -0.8344), (-2.727, 5.207, 0.01611), (-2.727, -3.668, -0.3627), (-3.277, 6.427, 0.1538), (-3.277, 6.447, -0.318), (-2.727, 6.427, 0.1538), (-2.727, 6.447, -0.318), (-3.277, 6.944, 0.3042), (-3.277, 6.964, -0.1675), (-2.727, 6.944, 0.3042), (-2.727, 6.964, -0.1675), (-3.277, -5.081, -0.7886), (-3.277, -5.101, -0.3169), (-2.727, -5.101, -0.3169), (-2.727, -5.081, -0.7886), (-3.277, -5.918, -0.5461), (-3.277, -5.938, -0.07439), (-2.727, -5.938, -0.07439), (-2.727, -5.918, -0.5461), (-3.277, -6.817, -0.1351), (-3.277, -6.837, 0.3366), (-2.727, -6.837, 0.3366), (-2.727, -6.817, -0.1351), (-3.277, 4.648, -0.4277), (-3.277, 4.648, 1.632), (-3.277, 5.12, -0.4277), (-3.277, 5.12, 1.632), (-2.727, 4.648, -0.4277), (-2.727, 4.648, 1.632), (-2.727, 5.12, -0.4277), (-2.727, 5.12, 1.632), (-3.277, -3.672, -0.8345), (-3.277, -3.672, 1.225), (-3.277, -3.2, -0.8345), (-3.277, -3.2, 1.225), (-2.727, -3.672, -0.8345), (-2.727, -3.672, 1.225), (-2.727, -3.2, -0.8345), (-2.727, -3.2, 1.225), (2.727, 5.227, -0.4556), (2.727, -3.648, -0.8344), (2.727, 5.207, 0.01611), (2.727, -3.668, -0.3627), (3.277, 5.227, -0.4556), (3.277, -3.648, -0.8344), (3.277, 5.207, 0.01611), (3.277, -3.668, -0.3627), (2.727, 6.427, 0.1538), (2.727, 6.447, -0.318), (3.277, 6.427, 0.1538), (3.277, 6.447, -0.318), (2.727, 6.944, 0.3042), (2.727, 6.964, -0.1675), (3.277, 6.944, 0.3042), (3.277, 6.964, -0.1675), (2.727, -5.081, -0.7886), (2.727, -5.101, -0.3169), (3.277, -5.101, -0.3169), (3.277, -5.081, -0.7886), (2.727, -5.918, -0.5461), (2.727, -5.938, -0.07439), (3.277, -5.938, -0.07439), (3.277, -5.918, -0.5461), (2.727, -6.817, -0.1351), (2.727, -6.837, 0.3366), (3.277, -6.837, 0.3366), (3.277, -6.817, -0.1351), (2.727, 4.648, -0.4277), (2.727, 4.648, 1.632), (2.727, 5.12, -0.4277), (2.727, 5.12, 1.632), (3.277, 4.648, -0.4277), (3.277, 4.648, 1.632), (3.277, 5.12, -0.4277), (3.277, 5.12, 1.632), (2.727, -3.672, -0.8345), (2.727, -3.672, 1.225), (2.727, -3.2, -0.8345), (2.727, -3.2, 1.225), (3.277, -3.672, -0.8345), (3.277, -3.672, 1.225), (3.277, -3.2, -0.8345), (3.277, -3.2, 1.225)], [], [(1, 3, 2, 0), (3, 7, 6, 2), (7, 5, 4, 6), (5, 1, 0, 4), (4, 0, 9, 11), (7, 3, 17, 18), (11, 9, 13, 15), (6, 4, 11, 10), (0, 2, 8, 9), (2, 6, 10, 8), (13, 12, 14, 15), (8, 10, 14, 12), (10, 11, 15, 14), (9, 8, 12, 13), (16, 19, 23, 20), (5, 7, 18, 19), (3, 1, 16, 17), (1, 5, 19, 16), (22, 21, 25, 26), (18, 17, 21, 22), (19, 18, 22, 23), (17, 16, 20, 21), (27, 26, 25, 24), (23, 22, 26, 27), (21, 20, 24, 25), (20, 23, 27, 24), (29, 31, 30, 28), (31, 35, 34, 30), (35, 33, 32, 34), (33, 29, 28, 32), (28, 30, 34, 32), (33, 35, 31, 29), (37, 39, 38, 36), (39, 43, 42, 38), (43, 41, 40, 42), (41, 37, 36, 40), (36, 38, 42, 40), (41, 43, 39, 37), (45, 47, 46, 44), (47, 51, 50, 46), (51, 49, 48, 50), (49, 45, 44, 48), (48, 44, 53, 55), (51, 47, 61, 62), (55, 53, 57, 59), (50, 48, 55, 54), (44, 46, 52, 53), (46, 50, 54, 52), (57, 56, 58, 59), (52, 54, 58, 56), (54, 55, 59, 58), (53, 52, 56, 57), (60, 63, 67, 64), (49, 51, 62, 63), (47, 45, 60, 61), (45, 49, 63, 60), (66, 65, 69, 70), (62, 61, 65, 66), (63, 62, 66, 67), (61, 60, 64, 65), (71, 70, 69, 68), (67, 66, 70, 71), (65, 64, 68, 69), (64, 67, 71, 68), (73, 75, 74, 72), (75, 79, 78, 74), (79, 77, 76, 78), (77, 73, 72, 76), (72, 74, 78, 76), (77, 79, 75, 73), (81, 83, 82, 80), (83, 87, 86, 82), (87, 85, 84, 86), (85, 81, 80, 84), (80, 82, 86, 84), (85, 87, 83, 81)])
me_cube_001.polygons.foreach_set('use_smooth', [True] * 76)
me_cube_001.use_remesh_preserve_volume = False
me_cube_001.use_remesh_preserve_attributes = False
me_cube_001.use_mirror_vertex_groups = False
me_cube_001.update()
me_cube_018 = bpy.data.meshes.new('Cube.018')
me_cube_018.from_pydata([], [], [])
me_cube_018.use_remesh_preserve_volume = False
me_cube_018.use_remesh_preserve_attributes = False
me_cube_018.use_mirror_vertex_groups = False
me_cube_018.update()

# ---- objects
ob_helicopter = bpy.data.objects.new('helicopter', me_cube)
ob_door = bpy.data.objects.new('door', me_cube_002)
ob_windows = bpy.data.objects.new('windows', me_cube_009)
ob_tailrotor = bpy.data.objects.new('tailRotor', me_cube_014)
ob_rotormast = bpy.data.objects.new('rotorMast', me_cube_004)
ob_mainrotor = bpy.data.objects.new('mainRotor', me_cube_010)
ob_landingskids = bpy.data.objects.new('landingSkids', me_cube_001)
ob_door_001 = bpy.data.objects.new('door.001', me_cube_018)

# ---- transforms, parenting, visibility, modifiers, constraints
ob_helicopter.location = (0.0, 0.0, 0.0)
ob_helicopter.lock_rotations_4d = False
ob_helicopter.empty_display_type = 'ARROWS'
ob_helicopter.lineart.crease_threshold = 0.0
ob_door.parent = ob_helicopter
ob_door.location = (0.0, 0.0, 0.0)
ob_door.lock_rotations_4d = False
ob_door.empty_display_type = 'ARROWS'
ob_door.lineart.crease_threshold = 0.0
ob_windows.parent = ob_helicopter
ob_windows.location = (4.097e-09, -6.358, 0.6718)
ob_windows.lock_rotations_4d = False
ob_windows.empty_display_type = 'ARROWS'
ob_windows.lineart.crease_threshold = 0.0
ob_tailrotor.parent = ob_helicopter
ob_tailrotor.location = (1.356, 27.55, 6.007)
ob_tailrotor.lineart.crease_threshold = 0.0
ob_rotormast.parent = ob_helicopter
ob_rotormast.location = (6.734e-08, -0.7077, 5.119)
ob_rotormast.lineart.crease_threshold = 0.0
ob_mainrotor.parent = ob_helicopter
ob_mainrotor.location = (0.01238, -1.454, 7.955)
ob_mainrotor.lineart.crease_threshold = 0.0
ob_landingskids.parent = ob_helicopter
ob_landingskids.location = (9.624e-07, -3.55, -4.784)
ob_landingskids.lineart.crease_threshold = 0.0
ob_door_001.parent = ob_helicopter
ob_door_001.location = (-3.747e-08, -8.555, -0.3858)
ob_door_001.lock_rotations_4d = False
ob_door_001.empty_display_type = 'ARROWS'
ob_door_001.lineart.crease_threshold = 0.0

# ---- collection membership
col_collection_1.objects.link(ob_helicopter)
col_collection_1.objects.link(ob_door)
col_collection_1.objects.link(ob_windows)
col_collection_1.objects.link(ob_tailrotor)
col_collection_1.objects.link(ob_rotormast)
col_collection_1.objects.link(ob_mainrotor)
col_collection_1.objects.link(ob_landingskids)
col_collection_1.objects.link(ob_door_001)

# ---- scene / render settings (as saved in the file)
scene.frame_start = 1; scene.frame_end = 250; scene.frame_set(1)
scene.render.engine = 'BLENDER_EEVEE_NEXT'
scene.render.resolution_percentage = 50
scene.render.dither_intensity = 0.0
scene.cycles.use_denoising = False
scene.cycles.samples = 10
scene.cycles.sampling_pattern = 'TABULATED_SOBOL'
scene.cycles.light_sampling_threshold = 0.0
scene.cycles.use_adaptive_sampling = False
scene.cycles.use_light_tree = False
scene.cycles.blur_glossy = 0.0
scene.cycles.pixel_filter_type = 'GAUSSIAN'
scene.cycles.sample_clamp_indirect = 0.0
scene.view_settings.view_transform = 'Standard'
bpy.context.view_layer.update()

# ---- added for rendering (the .blend has no active camera and no usable light): camera, sun
cam_auto = bpy.data.cameras.new('AutoCamera')
cam_auto.lens = 50.0
cam_auto.sensor_width = 36.0
cam_auto.clip_end = 1249.92
ob_auto_camera = bpy.data.objects.new('AutoCamera', cam_auto)
scene.collection.objects.link(ob_auto_camera)
ob_auto_camera.location = (71.2494, -82.3192, 59.3291)
ob_auto_camera.rotation_euler = (1.09748, -7.21219e-08, 0.694738)
scene.camera = ob_auto_camera
light_auto_sun = bpy.data.lights.new('AutoSun', 'SUN')
light_auto_sun.energy = 3.0
light_auto_sun.angle = 0.0523599
ob_auto_sun = bpy.data.objects.new('AutoSun', light_auto_sun)
scene.collection.objects.link(ob_auto_sun)
ob_auto_sun.rotation_euler = (0.872665, 0.174533, 0.523599)
bpy.context.view_layer.update()
